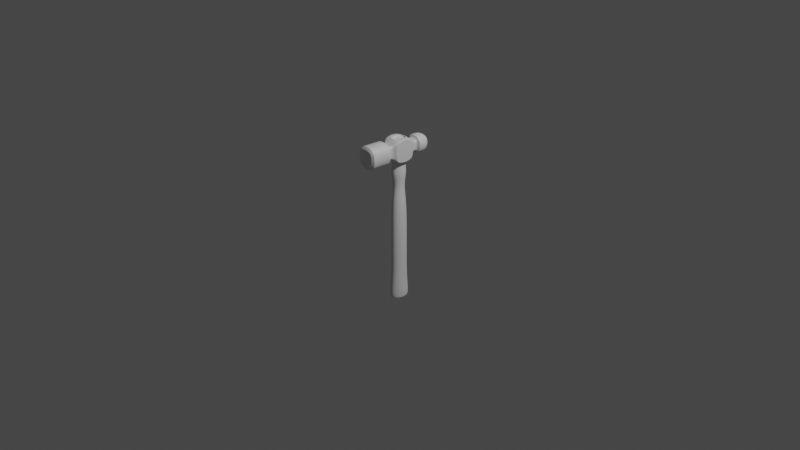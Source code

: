 # Source: hammer.blend  (saved by Blender 2.83.20; exported with 4.5.12 LTS)
import bpy
from mathutils import Matrix  # noqa: F401  (used for matrix-valued properties, if any)

bpy.ops.wm.read_factory_settings(use_empty=True)
scene = bpy.context.scene
scene.name = 'Scene'

# ---- collections
col_collection = bpy.data.collections.new('Collection'); scene.collection.children.link(col_collection)
col_hammer = bpy.data.collections.new('Hammer'); scene.collection.children.link(col_hammer)

# ---- materials (node trees are filled in below, after node groups)
mat_material = bpy.data.materials.new('Material')
mat_material.alpha_threshold = 0.0
mat_material.use_transparent_shadow = False
mat_material.line_color = (0.0, 0.0, 0.0, 1.0)

# ---- node groups
ng_auto_smooth = bpy.data.node_groups.new('Auto Smooth', 'GeometryNodeTree')
_s = ng_auto_smooth.interface.new_socket(name='Geometry', in_out='OUTPUT', socket_type='NodeSocketGeometry')
_s = ng_auto_smooth.interface.new_socket(name='Geometry', in_out='INPUT', socket_type='NodeSocketGeometry')
_s = ng_auto_smooth.interface.new_socket(name='Angle', in_out='INPUT', socket_type='NodeSocketFloat')
_s.subtype = 'ANGLE'
_s.min_value = 0.0
_s.max_value = 3.142
ng_auto_smooth.is_modifier = True
_N = ng_auto_smooth.nodes; _L = ng_auto_smooth.links
n0 = _N.new('NodeGroupOutput'); n0.name = 'Group Output'; n0.location = (480, -100)
n1 = _N.new('NodeGroupInput'); n1.name = 'Group Input'; n1.location = (-420, -300)
n2 = _N.new('NodeGroupInput'); n2.name = 'Group Input.001'; n2.location = (-60, -100)
n3 = _N.new('GeometryNodeSetShadeSmooth'); n3.name = 'Set Shade Smooth'; n3.location = (120, -100)
n3.domain = 'EDGE'
n4 = _N.new('GeometryNodeSetShadeSmooth'); n4.name = 'Set Shade Smooth.001'; n4.location = (300, -100)
n5 = _N.new('GeometryNodeInputMeshEdgeAngle'); n5.name = 'Edge Angle'; n5.location = (-420, -220)
n6 = _N.new('GeometryNodeInputEdgeSmooth'); n6.name = 'Is Edge Smooth'; n6.location = (-60, -160)
n7 = _N.new('GeometryNodeInputShadeSmooth'); n7.name = 'Is Face Smooth'; n7.location = (-240, -340)
n8 = _N.new('FunctionNodeBooleanMath'); n8.name = 'Boolean Math'; n8.location = (-60, -220)
n9 = _N.new('FunctionNodeCompare'); n9.name = 'Compare'; n9.location = (-240, -180)
n9.operation = 'LESS_EQUAL'
_L.new(n5.outputs[0], n9.inputs[0])
_L.new(n4.outputs[0], n0.inputs[0])
_L.new(n1.outputs[1], n9.inputs[1])
_L.new(n9.outputs[0], n8.inputs[0])
_L.new(n7.outputs[0], n8.inputs[1])
_L.new(n2.outputs[0], n3.inputs[0])
_L.new(n6.outputs[0], n3.inputs[1])
_L.new(n3.outputs[0], n4.inputs[0])
_L.new(n8.outputs[0], n3.inputs[2])
n0.is_active_output = True

# ---- material node trees
mat_material.use_nodes = True; mat_material.node_tree.nodes.clear()
_N = mat_material.node_tree.nodes; _L = mat_material.node_tree.links
n0 = _N.new('ShaderNodeOutputMaterial'); n0.name = 'Material Output'; n0.location = (300, 300)
n1 = _N.new('ShaderNodeBsdfPrincipled'); n1.name = 'Principled BSDF'; n1.location = (10, 300)
n1.distribution = 'GGX'
n1.subsurface_method = 'BURLEY'
n1.inputs[2].default_value = 0.4
n1.inputs[3].default_value = 1.45
n1.inputs[27].default_value = (0.0, 0.0, 0.0, 1.0)
n1.inputs[28].default_value = 1.0
_L.new(n1.outputs[0], n0.inputs[0])
n0.is_active_output = True

# ---- world
world_world = bpy.data.worlds.new('World'); scene.world = world_world
world_world.use_nodes = True; world_world.node_tree.nodes.clear()
_N = world_world.node_tree.nodes; _L = world_world.node_tree.links
n0 = _N.new('ShaderNodeOutputWorld'); n0.name = 'World Output'; n0.location = (300, 300)
n1 = _N.new('ShaderNodeBackground'); n1.name = 'Background'; n1.location = (10, 300)
n1.inputs[0].default_value = (0.05088, 0.05088, 0.05088, 1.0)
_L.new(n1.outputs[0], n0.inputs[0])
n0.is_active_output = True
world_world.color = (0.05088, 0.05088, 0.05088)
world_world.use_sun_shadow = False
world_world.sun_shadow_jitter_overblur = 0.0

# ---- cameras
cam_camera = bpy.data.cameras.new('Camera')
cam_camera.clip_end = 100.0
cam_camera.ortho_scale = 7.314

# ---- lights
light_light = bpy.data.lights.new('Light', 'POINT')
light_light.transmission_factor = 0.0
light_light.energy = 1000.0
light_light.shadow_soft_size = 0.1
light_light.shadow_maximum_resolution = 0.006
light_light.use_absolute_resolution = True

# ---- meshes
me_cylinder = bpy.data.meshes.new('Cylinder')
me_cylinder.from_pydata([(-1.955e-08, 0.8952, -1.0), (-7.176e-08, 1.29, 1.0), (0.3426, 0.8271, -1.0), (0.4936, 1.192, 1.0), (0.633, 0.633, -1.0), (0.912, 0.912, 1.0), (0.8271, 0.3426, -1.0), (1.192, 0.4936, 1.0), (0.8952, -4.451e-08, -1.0), (1.29, -5.311e-08, 1.0), (0.8271, -0.3426, -1.0), (1.192, -0.4936, 1.0), (0.633, -0.633, -1.0), (0.912, -0.912, 1.0), (0.3426, -0.8271, -1.0), (0.4936, -1.192, 1.0), (1.329e-07, -0.8952, -1.0), (1.375e-07, -1.29, 1.0), (-0.3426, -0.8271, -1.0), (-0.4936, -1.192, 1.0), (-0.633, -0.633, -1.0), (-0.912, -0.912, 1.0), (-0.8271, -0.3426, -1.0), (-1.192, -0.4936, 1.0), (-0.8952, 4.316e-09, -1.0), (-1.29, 2.419e-08, 1.0), (-0.8271, 0.3426, -1.0), (-1.192, 0.4936, 1.0), (-0.633, 0.633, -1.0), (-0.912, 0.912, 1.0), (-0.3426, 0.8271, -1.0), (-0.4936, 1.192, 1.0), (0.0, 1.0, -0.7143), (0.000965, 1.326, -0.5899), (-0.007204, 0.7989, -0.4221), (-0.01379, 1.326, -0.2134), (-0.003605, 1.326, 0.4286), (-0.007211, 1.326, 0.7143), (0.5002, 1.225, 0.7143), (0.5038, 1.225, 0.4286), (0.4936, 1.225, -0.2135), (0.2985, 0.7381, -0.4221), (0.5084, 1.225, -0.5899), (0.3827, 0.9239, -0.7143), (0.9304, 0.9376, 0.7143), (0.934, 0.9376, 0.4285), (0.9238, 0.9376, -0.2135), (0.5577, 0.5649, -0.4221), (0.9386, 0.9376, -0.5899), (0.7071, 0.7071, -0.7143), (1.218, 0.5074, 0.7143), (1.221, 0.5074, 0.4285), (1.211, 0.5074, -0.2135), (0.7309, 0.3057, -0.4221), (1.226, 0.5074, -0.59), (0.9239, 0.3827, -0.7143), (1.319, -2.639e-08, 0.7142), (1.322, -2.639e-08, 0.4285), (1.312, -2.639e-08, -0.2135), (0.7917, -1.507e-08, -0.4221), (1.327, -2.639e-08, -0.59), (1.0, -4.371e-08, -0.7143), (1.218, -0.5074, 0.7143), (1.221, -0.5074, 0.4285), (1.211, -0.5074, -0.2135), (0.7309, -0.3057, -0.4221), (1.226, -0.5074, -0.59), (0.9239, -0.3827, -0.7143), (0.9304, -0.9376, 0.7143), (0.934, -0.9376, 0.4285), (0.9238, -0.9376, -0.2135), (0.5577, -0.5649, -0.4221), (0.9386, -0.9376, -0.5899), (0.7071, -0.7071, -0.7143), (0.5002, -1.225, 0.7143), (0.5038, -1.225, 0.4286), (0.4936, -1.225, -0.2135), (0.2985, -0.7381, -0.4221), (0.5084, -1.225, -0.5899), (0.3827, -0.9239, -0.7143), (-0.00721, -1.326, 0.7143), (-0.003605, -1.326, 0.4286), (-0.01379, -1.326, -0.2134), (-0.007203, -0.7989, -0.4221), (0.0009652, -1.326, -0.5899), (1.51e-07, -1.0, -0.7143), (-0.5146, -1.225, 0.7143), (-0.511, -1.225, 0.4286), (-0.5212, -1.225, -0.2134), (-0.3129, -0.7381, -0.4221), (-0.5065, -1.225, -0.5899), (-0.3827, -0.9239, -0.7143), (-0.9448, -0.9376, 0.7143), (-0.9412, -0.9376, 0.4286), (-0.9514, -0.9376, -0.2134), (-0.5721, -0.5649, -0.4221), (-0.9367, -0.9376, -0.5899), (-0.7071, -0.7071, -0.7143), (-1.232, -0.5074, 0.7143), (-1.229, -0.5074, 0.4286), (-1.239, -0.5074, -0.2134), (-0.7453, -0.3057, -0.4221), (-1.224, -0.5074, -0.5899), (-0.9239, -0.3827, -0.7143), (-1.333, 4.739e-08, 0.7143), (-1.33, 4.739e-08, 0.4286), (-1.34, 4.739e-08, -0.2134), (-0.8061, 2.938e-08, -0.4221), (-1.325, 4.739e-08, -0.5899), (-1.0, 1.192e-08, -0.7143), (-1.232, 0.5074, 0.7143), (-1.229, 0.5074, 0.4286), (-1.239, 0.5074, -0.2134), (-0.7453, 0.3057, -0.4221), (-1.224, 0.5074, -0.5899), (-0.9239, 0.3827, -0.7143), (-0.9448, 0.9376, 0.7143), (-0.9412, 0.9376, 0.4286), (-0.9514, 0.9376, -0.2134), (-0.5721, 0.5649, -0.4221), (-0.9367, 0.9376, -0.5899), (-0.7071, 0.7071, -0.7143), (-0.5146, 1.225, 0.7143), (-0.511, 1.225, 0.4286), (-0.5212, 1.225, -0.2134), (-0.3129, 0.7381, -0.4221), (-0.5065, 1.225, -0.5899), (-0.3827, 0.9239, -0.7143), (-2.69e-08, 1.381, -1.0), (0.5286, 1.276, -1.0), (0.9767, 0.9767, -1.0), (1.276, 0.5286, -1.0), (1.381, -5.695e-08, -1.0), (1.276, -0.5286, -1.0), (0.9767, -0.9767, -1.0), (0.5286, -1.276, -1.0), (1.817e-07, -1.381, -1.0), (-0.5286, -1.276, -1.0), (-0.9767, -0.9767, -1.0), (-1.276, -0.5286, -1.0), (-1.381, 1.99e-08, -1.0), (-1.276, 0.5286, -1.0), (-0.9767, 0.9767, -1.0), (-0.5286, 1.276, -1.0), (-8.418e-09, 0.9538, -1.0), (0.365, 0.8812, -1.0), (0.6745, 0.6745, -1.0), (0.8812, 0.365, -1.0), (0.9538, -4.406e-08, -1.0), (0.8812, -0.365, -1.0), (0.6745, -0.6745, -1.0), (0.365, -0.8812, -1.0), (1.436e-07, -0.9538, -1.0), (-0.365, -0.8812, -1.0), (-0.6745, -0.6745, -1.0), (-0.8812, -0.365, -1.0), (-0.9538, 8.768e-09, -1.0), (-0.8812, 0.365, -1.0), (-0.6745, 0.6745, -1.0), (-0.365, 0.8812, -1.0), (0.5408, 1.306, 1.0), (-5.194e-08, 1.413, 1.0), (0.9993, 0.9993, 1.0), (1.306, 0.5408, 1.0), (1.413, -5.458e-08, 1.0), (1.306, -0.5408, 1.0), (0.9993, -0.9993, 1.0), (0.5408, -1.306, 1.0), (1.615e-07, -1.413, 1.0), (-0.5408, -1.306, 1.0), (-0.9993, -0.9993, 1.0), (-1.306, -0.5408, 1.0), (-1.413, 2.405e-08, 1.0), (-1.306, 0.5408, 1.0), (-0.9993, 0.9993, 1.0), (-0.5408, 1.306, 1.0), (0.5205, 1.257, 1.0), (-6e-08, 1.36, 1.0), (0.9618, 0.9618, 1.0), (1.257, 0.5205, 1.0), (1.36, -5.417e-08, 1.0), (1.257, -0.5205, 1.0), (0.9618, -0.9618, 1.0), (0.5205, -1.257, 1.0), (1.514e-07, -1.36, 1.0), (-0.5205, -1.257, 1.0), (-0.9618, -0.9618, 1.0), (-1.257, -0.5205, 1.0), (-1.36, 2.526e-08, 1.0), (-1.257, 0.5205, 1.0), (-0.9618, 0.9618, 1.0), (-0.5205, 1.257, 1.0), (-0.0006329, 1.615, 0.9749), (0.6172, 1.492, 0.9749), (1.141, 1.142, 0.9749), (1.491, 0.6179, 0.9749), (1.614, -5.907e-08, 0.9749), (1.491, -0.6179, 0.9749), (1.141, -1.142, 0.9749), (0.6172, -1.492, 0.9749), (-0.0006326, -1.615, 0.9749), (-0.6185, -1.492, 0.975), (-1.142, -1.142, 0.975), (-1.492, -0.6179, 0.975), (-1.615, 3.076e-08, 0.975), (-1.492, 0.6179, 0.975), (-1.142, 1.142, 0.975), (-0.6185, 1.492, 0.975)], [], [(192, 161, 160, 193), (193, 160, 162, 194), (194, 162, 163, 195), (195, 163, 164, 196), (196, 164, 165, 197), (197, 165, 166, 198), (198, 166, 167, 199), (199, 167, 168, 200), (200, 168, 169, 201), (201, 169, 170, 202), (202, 170, 171, 203), (203, 171, 172, 204), (204, 172, 173, 205), (205, 173, 174, 206), (3, 1, 31, 29, 27, 25, 23, 21, 19, 17, 15, 13, 11, 9, 7, 5), (206, 174, 175, 207), (207, 175, 161, 192), (0, 2, 4, 6, 8, 10, 12, 14, 16, 18, 20, 22, 24, 26, 28, 30), (143, 127, 32, 128), (127, 126, 33, 32), (126, 125, 34, 33), (125, 124, 35, 34), (124, 123, 36, 35), (123, 122, 37, 36), (142, 121, 127, 143), (121, 120, 126, 127), (120, 119, 125, 126), (119, 118, 124, 125), (118, 117, 123, 124), (117, 116, 122, 123), (141, 115, 121, 142), (115, 114, 120, 121), (114, 113, 119, 120), (113, 112, 118, 119), (112, 111, 117, 118), (111, 110, 116, 117), (140, 109, 115, 141), (109, 108, 114, 115), (108, 107, 113, 114), (107, 106, 112, 113), (106, 105, 111, 112), (105, 104, 110, 111), (139, 103, 109, 140), (103, 102, 108, 109), (102, 101, 107, 108), (101, 100, 106, 107), (100, 99, 105, 106), (99, 98, 104, 105), (138, 97, 103, 139), (97, 96, 102, 103), (96, 95, 101, 102), (95, 94, 100, 101), (94, 93, 99, 100), (93, 92, 98, 99), (137, 91, 97, 138), (91, 90, 96, 97), (90, 89, 95, 96), (89, 88, 94, 95), (88, 87, 93, 94), (87, 86, 92, 93), (136, 85, 91, 137), (85, 84, 90, 91), (84, 83, 89, 90), (83, 82, 88, 89), (82, 81, 87, 88), (81, 80, 86, 87), (135, 79, 85, 136), (79, 78, 84, 85), (78, 77, 83, 84), (77, 76, 82, 83), (76, 75, 81, 82), (75, 74, 80, 81), (134, 73, 79, 135), (73, 72, 78, 79), (72, 71, 77, 78), (71, 70, 76, 77), (70, 69, 75, 76), (69, 68, 74, 75), (133, 67, 73, 134), (67, 66, 72, 73), (66, 65, 71, 72), (65, 64, 70, 71), (64, 63, 69, 70), (63, 62, 68, 69), (132, 61, 67, 133), (61, 60, 66, 67), (60, 59, 65, 66), (59, 58, 64, 65), (58, 57, 63, 64), (57, 56, 62, 63), (131, 55, 61, 132), (55, 54, 60, 61), (54, 53, 59, 60), (53, 52, 58, 59), (52, 51, 57, 58), (51, 50, 56, 57), (130, 49, 55, 131), (49, 48, 54, 55), (48, 47, 53, 54), (47, 46, 52, 53), (46, 45, 51, 52), (45, 44, 50, 51), (129, 43, 49, 130), (43, 42, 48, 49), (42, 41, 47, 48), (41, 40, 46, 47), (40, 39, 45, 46), (39, 38, 44, 45), (128, 32, 43, 129), (32, 33, 42, 43), (33, 34, 41, 42), (34, 35, 40, 41), (35, 36, 39, 40), (36, 37, 38, 39), (145, 144, 128, 129), (146, 145, 129, 130), (147, 146, 130, 131), (148, 147, 131, 132), (149, 148, 132, 133), (150, 149, 133, 134), (151, 150, 134, 135), (152, 151, 135, 136), (153, 152, 136, 137), (154, 153, 137, 138), (155, 154, 138, 139), (156, 155, 139, 140), (157, 156, 140, 141), (158, 157, 141, 142), (159, 158, 142, 143), (144, 159, 143, 128), (2, 0, 144, 145), (4, 2, 145, 146), (6, 4, 146, 147), (8, 6, 147, 148), (10, 8, 148, 149), (12, 10, 149, 150), (14, 12, 150, 151), (16, 14, 151, 152), (18, 16, 152, 153), (20, 18, 153, 154), (22, 20, 154, 155), (24, 22, 155, 156), (26, 24, 156, 157), (28, 26, 157, 158), (30, 28, 158, 159), (0, 30, 159, 144), (177, 176, 160, 161), (176, 178, 162, 160), (178, 179, 163, 162), (179, 180, 164, 163), (180, 181, 165, 164), (181, 182, 166, 165), (182, 183, 167, 166), (183, 184, 168, 167), (184, 185, 169, 168), (185, 186, 170, 169), (186, 187, 171, 170), (187, 188, 172, 171), (188, 189, 173, 172), (189, 190, 174, 173), (190, 191, 175, 174), (191, 177, 161, 175), (1, 3, 176, 177), (3, 5, 178, 176), (5, 7, 179, 178), (7, 9, 180, 179), (9, 11, 181, 180), (11, 13, 182, 181), (13, 15, 183, 182), (15, 17, 184, 183), (17, 19, 185, 184), (19, 21, 186, 185), (21, 23, 187, 186), (23, 25, 188, 187), (25, 27, 189, 188), (27, 29, 190, 189), (29, 31, 191, 190), (31, 1, 177, 191), (122, 207, 192, 37), (116, 206, 207, 122), (110, 205, 206, 116), (104, 204, 205, 110), (98, 203, 204, 104), (92, 202, 203, 98), (86, 201, 202, 92), (80, 200, 201, 86), (74, 199, 200, 80), (68, 198, 199, 74), (62, 197, 198, 68), (56, 196, 197, 62), (50, 195, 196, 56), (44, 194, 195, 50), (38, 193, 194, 44), (37, 192, 193, 38)])
_uv = me_cylinder.uv_layers.new(name='UVMap')
_uv.uv.foreach_set('vector', [1.0, 0.9937, 1.0, 1.0, 0.9375, 1.0, 0.9375, 0.9937, 0.9375, 0.9937, 0.9375, 1.0, 0.875, 1.0, 0.875, 0.9937, 0.875, 0.9937, 0.875, 1.0, 0.8125, 1.0, 0.8125, 0.9937, 0.8125, 0.9937, 0.8125, 1.0, 0.75, 1.0, 0.75, 0.9937, 0.75, 0.9937, 0.75, 1.0, 0.6875, 1.0, 0.6875, 0.9937, 0.6875, 0.9937, 0.6875, 1.0, 0.625, 1.0, 0.625, 0.9937, 0.625, 0.9937, 0.625, 1.0, 0.5625, 1.0, 0.5625, 0.9937, 0.5625, 0.9937, 0.5625, 1.0, 0.5, 1.0, 0.5, 0.9937, 0.5, 0.9937, 0.5, 1.0, 0.4375, 1.0, 0.4375, 0.9937, 0.4375, 0.9937, 0.4375, 1.0, 0.375, 1.0, 0.375, 0.9937, 0.375, 0.9937, 0.375, 1.0, 0.3125, 1.0, 0.3125, 0.9937, 0.3125, 0.9937, 0.3125, 1.0, 0.25, 1.0, 0.25, 0.9937, 0.25, 0.9937, 0.25, 1.0, 0.1875, 1.0, 0.1875, 0.9937, 0.1875, 0.9937, 0.1875, 1.0, 0.125, 1.0, 0.125, 0.9937, 0.3338, 0.4524, 0.25, 0.469, 0.1662, 0.4524, 0.09512, 0.4049, 0.04763, 0.3338, 0.03096, 0.25, 0.04763, 0.1662, 0.09512, 0.09512, 0.1662, 0.04763, 0.25, 0.03096, 0.3338, 0.04763, 0.4049, 0.09512, 0.4524, 0.1662, 0.469, 0.25, 0.4524, 0.3338, 0.4049, 0.4049, 0.125, 0.9937, 0.125, 1.0, 0.0625, 1.0, 0.0625, 0.9937, 0.0625, 0.9937, 0.0625, 1.0, 0.0, 1.0, 0.0, 0.9937, 0.75, 0.4649, 0.8322, 0.4485, 0.9019, 0.4019, 0.9485, 0.3322, 0.9649, 0.25, 0.9485, 0.1678, 0.9019, 0.09808, 0.8322, 0.0515, 0.75, 0.03515, 0.6678, 0.0515, 0.5981, 0.09808, 0.5515, 0.1678, 0.5351, 0.25, 0.5515, 0.3322, 0.5981, 0.4019, 0.6678, 0.4485, 0.0625, 0.5, 0.0625, 0.5714, 0.0, 0.5714, 0.0, 0.5, 0.0625, 0.5714, 0.0625, 0.6429, 0.0, 0.6429, 0.0, 0.5714, 0.0625, 0.6429, 0.0625, 0.7143, 0.0, 0.7143, 0.0, 0.6429, 0.0625, 0.7143, 0.0625, 0.7857, 0.0, 0.7857, 0.0, 0.7143, 0.0625, 0.7857, 0.0625, 0.8571, 0.0, 0.8571, 0.0, 0.7857, 0.0625, 0.8571, 0.0625, 0.9286, 0.0, 0.9286, 0.0, 0.8571, 0.125, 0.5, 0.125, 0.5714, 0.0625, 0.5714, 0.0625, 0.5, 0.125, 0.5714, 0.125, 0.6429, 0.0625, 0.6429, 0.0625, 0.5714, 0.125, 0.6429, 0.125, 0.7143, 0.0625, 0.7143, 0.0625, 0.6429, 0.125, 0.7143, 0.125, 0.7857, 0.0625, 0.7857, 0.0625, 0.7143, 0.125, 0.7857, 0.125, 0.8571, 0.0625, 0.8571, 0.0625, 0.7857, 0.125, 0.8571, 0.125, 0.9286, 0.0625, 0.9286, 0.0625, 0.8571, 0.1875, 0.5, 0.1875, 0.5714, 0.125, 0.5714, 0.125, 0.5, 0.1875, 0.5714, 0.1875, 0.6429, 0.125, 0.6429, 0.125, 0.5714, 0.1875, 0.6429, 0.1875, 0.7143, 0.125, 0.7143, 0.125, 0.6429, 0.1875, 0.7143, 0.1875, 0.7857, 0.125, 0.7857, 0.125, 0.7143, 0.1875, 0.7857, 0.1875, 0.8571, 0.125, 0.8571, 0.125, 0.7857, 0.1875, 0.8571, 0.1875, 0.9286, 0.125, 0.9286, 0.125, 0.8571, 0.25, 0.5, 0.25, 0.5714, 0.1875, 0.5714, 0.1875, 0.5, 0.25, 0.5714, 0.25, 0.6429, 0.1875, 0.6429, 0.1875, 0.5714, 0.25, 0.6429, 0.25, 0.7143, 0.1875, 0.7143, 0.1875, 0.6429, 0.25, 0.7143, 0.25, 0.7857, 0.1875, 0.7857, 0.1875, 0.7143, 0.25, 0.7857, 0.25, 0.8571, 0.1875, 0.8571, 0.1875, 0.7857, 0.25, 0.8571, 0.25, 0.9286, 0.1875, 0.9286, 0.1875, 0.8571, 0.3125, 0.5, 0.3125, 0.5714, 0.25, 0.5714, 0.25, 0.5, 0.3125, 0.5714, 0.3125, 0.6429, 0.25, 0.6429, 0.25, 0.5714, 0.3125, 0.6429, 0.3125, 0.7143, 0.25, 0.7143, 0.25, 0.6429, 0.3125, 0.7143, 0.3125, 0.7857, 0.25, 0.7857, 0.25, 0.7143, 0.3125, 0.7857, 0.3125, 0.8571, 0.25, 0.8571, 0.25, 0.7857, 0.3125, 0.8571, 0.3125, 0.9286, 0.25, 0.9286, 0.25, 0.8571, 0.375, 0.5, 0.375, 0.5714, 0.3125, 0.5714, 0.3125, 0.5, 0.375, 0.5714, 0.375, 0.6429, 0.3125, 0.6429, 0.3125, 0.5714, 0.375, 0.6429, 0.375, 0.7143, 0.3125, 0.7143, 0.3125, 0.6429, 0.375, 0.7143, 0.375, 0.7857, 0.3125, 0.7857, 0.3125, 0.7143, 0.375, 0.7857, 0.375, 0.8571, 0.3125, 0.8571, 0.3125, 0.7857, 0.375, 0.8571, 0.375, 0.9286, 0.3125, 0.9286, 0.3125, 0.8571, 0.4375, 0.5, 0.4375, 0.5714, 0.375, 0.5714, 0.375, 0.5, 0.4375, 0.5714, 0.4375, 0.6429, 0.375, 0.6429, 0.375, 0.5714, 0.4375, 0.6429, 0.4375, 0.7143, 0.375, 0.7143, 0.375, 0.6429, 0.4375, 0.7143, 0.4375, 0.7857, 0.375, 0.7857, 0.375, 0.7143, 0.4375, 0.7857, 0.4375, 0.8571, 0.375, 0.8571, 0.375, 0.7857, 0.4375, 0.8571, 0.4375, 0.9286, 0.375, 0.9286, 0.375, 0.8571, 0.5, 0.5, 0.5, 0.5714, 0.4375, 0.5714, 0.4375, 0.5, 0.5, 0.5714, 0.5, 0.6429, 0.4375, 0.6429, 0.4375, 0.5714, 0.5, 0.6429, 0.5, 0.7143, 0.4375, 0.7143, 0.4375, 0.6429, 0.5, 0.7143, 0.5, 0.7857, 0.4375, 0.7857, 0.4375, 0.7143, 0.5, 0.7857, 0.5, 0.8571, 0.4375, 0.8571, 0.4375, 0.7857, 0.5, 0.8571, 0.5, 0.9286, 0.4375, 0.9286, 0.4375, 0.8571, 0.5625, 0.5, 0.5625, 0.5714, 0.5, 0.5714, 0.5, 0.5, 0.5625, 0.5714, 0.5625, 0.6429, 0.5, 0.6429, 0.5, 0.5714, 0.5625, 0.6429, 0.5625, 0.7143, 0.5, 0.7143, 0.5, 0.6429, 0.5625, 0.7143, 0.5625, 0.7857, 0.5, 0.7857, 0.5, 0.7143, 0.5625, 0.7857, 0.5625, 0.8571, 0.5, 0.8571, 0.5, 0.7857, 0.5625, 0.8571, 0.5625, 0.9286, 0.5, 0.9286, 0.5, 0.8571, 0.625, 0.5, 0.625, 0.5714, 0.5625, 0.5714, 0.5625, 0.5, 0.625, 0.5714, 0.625, 0.6429, 0.5625, 0.6429, 0.5625, 0.5714, 0.625, 0.6429, 0.625, 0.7143, 0.5625, 0.7143, 0.5625, 0.6429, 0.625, 0.7143, 0.625, 0.7857, 0.5625, 0.7857, 0.5625, 0.7143, 0.625, 0.7857, 0.625, 0.8571, 0.5625, 0.8571, 0.5625, 0.7857, 0.625, 0.8571, 0.625, 0.9286, 0.5625, 0.9286, 0.5625, 0.8571, 0.6875, 0.5, 0.6875, 0.5714, 0.625, 0.5714, 0.625, 0.5, 0.6875, 0.5714, 0.6875, 0.6429, 0.625, 0.6429, 0.625, 0.5714, 0.6875, 0.6429, 0.6875, 0.7143, 0.625, 0.7143, 0.625, 0.6429, 0.6875, 0.7143, 0.6875, 0.7857, 0.625, 0.7857, 0.625, 0.7143, 0.6875, 0.7857, 0.6875, 0.8571, 0.625, 0.8571, 0.625, 0.7857, 0.6875, 0.8571, 0.6875, 0.9286, 0.625, 0.9286, 0.625, 0.8571, 0.75, 0.5, 0.75, 0.5714, 0.6875, 0.5714, 0.6875, 0.5, 0.75, 0.5714, 0.75, 0.6429, 0.6875, 0.6429, 0.6875, 0.5714, 0.75, 0.6429, 0.75, 0.7143, 0.6875, 0.7143, 0.6875, 0.6429, 0.75, 0.7143, 0.75, 0.7857, 0.6875, 0.7857, 0.6875, 0.7143, 0.75, 0.7857, 0.75, 0.8571, 0.6875, 0.8571, 0.6875, 0.7857, 0.75, 0.8571, 0.75, 0.9286, 0.6875, 0.9286, 0.6875, 0.8571, 0.8125, 0.5, 0.8125, 0.5714, 0.75, 0.5714, 0.75, 0.5, 0.8125, 0.5714, 0.8125, 0.6429, 0.75, 0.6429, 0.75, 0.5714, 0.8125, 0.6429, 0.8125, 0.7143, 0.75, 0.7143, 0.75, 0.6429, 0.8125, 0.7143, 0.8125, 0.7857, 0.75, 0.7857, 0.75, 0.7143, 0.8125, 0.7857, 0.8125, 0.8571, 0.75, 0.8571, 0.75, 0.7857, 0.8125, 0.8571, 0.8125, 0.9286, 0.75, 0.9286, 0.75, 0.8571, 0.875, 0.5, 0.875, 0.5714, 0.8125, 0.5714, 0.8125, 0.5, 0.875, 0.5714, 0.875, 0.6429, 0.8125, 0.6429, 0.8125, 0.5714, 0.875, 0.6429, 0.875, 0.7143, 0.8125, 0.7143, 0.8125, 0.6429, 0.875, 0.7143, 0.875, 0.7857, 0.8125, 0.7857, 0.8125, 0.7143, 0.875, 0.7857, 0.875, 0.8571, 0.8125, 0.8571, 0.8125, 0.7857, 0.875, 0.8571, 0.875, 0.9286, 0.8125, 0.9286, 0.8125, 0.8571, 0.9375, 0.5, 0.9375, 0.5714, 0.875, 0.5714, 0.875, 0.5, 0.9375, 0.5714, 0.9375, 0.6429, 0.875, 0.6429, 0.875, 0.5714, 0.9375, 0.6429, 0.9375, 0.7143, 0.875, 0.7143, 0.875, 0.6429, 0.9375, 0.7143, 0.9375, 0.7857, 0.875, 0.7857, 0.875, 0.7143, 0.9375, 0.7857, 0.9375, 0.8571, 0.875, 0.8571, 0.875, 0.7857, 0.9375, 0.8571, 0.9375, 0.9286, 0.875, 0.9286, 0.875, 0.8571, 1.0, 0.5, 1.0, 0.5714, 0.9375, 0.5714, 0.9375, 0.5, 1.0, 0.5714, 1.0, 0.6429, 0.9375, 0.6429, 0.9375, 0.5714, 1.0, 0.6429, 1.0, 0.7143, 0.9375, 0.7143, 0.9375, 0.6429, 1.0, 0.7143, 1.0, 0.7857, 0.9375, 0.7857, 0.9375, 0.7143, 1.0, 0.7857, 1.0, 0.8571, 0.9375, 0.8571, 0.9375, 0.7857, 1.0, 0.8571, 1.0, 0.9286, 0.9375, 0.9286, 0.9375, 0.8571, 0.8376, 0.4615, 0.75, 0.4789, 0.75, 0.49, 0.8418, 0.4717, 0.9119, 0.4119, 0.8376, 0.4615, 0.8418, 0.4717, 0.9197, 0.4197, 0.9615, 0.3376, 0.9119, 0.4119, 0.9197, 0.4197, 0.9717, 0.3418, 0.9789, 0.25, 0.9615, 0.3376, 0.9717, 0.3418, 0.99, 0.25, 0.9615, 0.1624, 0.9789, 0.25, 0.99, 0.25, 0.9717, 0.1582, 0.9119, 0.08813, 0.9615, 0.1624, 0.9717, 0.1582, 0.9197, 0.08029, 0.8376, 0.03851, 0.9119, 0.08813, 0.9197, 0.08029, 0.8418, 0.02827, 0.75, 0.02108, 0.8376, 0.03851, 0.8418, 0.02827, 0.75, 0.01, 0.6624, 0.03851, 0.75, 0.02108, 0.75, 0.01, 0.6582, 0.02827, 0.5881, 0.08813, 0.6624, 0.03851, 0.6582, 0.02827, 0.5803, 0.08029, 0.5385, 0.1624, 0.5881, 0.08813, 0.5803, 0.08029, 0.5283, 0.1582, 0.5211, 0.25, 0.5385, 0.1624, 0.5283, 0.1582, 0.51, 0.25, 0.5385, 0.3376, 0.5211, 0.25, 0.51, 0.25, 0.5283, 0.3418, 0.5881, 0.4119, 0.5385, 0.3376, 0.5283, 0.3418, 0.5803, 0.4197, 0.6624, 0.4615, 0.5881, 0.4119, 0.5803, 0.4197, 0.6582, 0.4717, 0.75, 0.4789, 0.6624, 0.4615, 0.6582, 0.4717, 0.75, 0.49, 0.8322, 0.4485, 0.75, 0.4649, 0.75, 0.4789, 0.8376, 0.4615, 0.9019, 0.4019, 0.8322, 0.4485, 0.8376, 0.4615, 0.9119, 0.4119, 0.9485, 0.3322, 0.9019, 0.4019, 0.9119, 0.4119, 0.9615, 0.3376, 0.9649, 0.25, 0.9485, 0.3322, 0.9615, 0.3376, 0.9789, 0.25, 0.9485, 0.1678, 0.9649, 0.25, 0.9789, 0.25, 0.9615, 0.1624, 0.9019, 0.09808, 0.9485, 0.1678, 0.9615, 0.1624, 0.9119, 0.08813, 0.8322, 0.0515, 0.9019, 0.09808, 0.9119, 0.08813, 0.8376, 0.03851, 0.75, 0.03515, 0.8322, 0.0515, 0.8376, 0.03851, 0.75, 0.02108, 0.6678, 0.0515, 0.75, 0.03515, 0.75, 0.02108, 0.6624, 0.03851, 0.5981, 0.09808, 0.6678, 0.0515, 0.6624, 0.03851, 0.5881, 0.08813, 0.5515, 0.1678, 0.5981, 0.09808, 0.5881, 0.08813, 0.5385, 0.1624, 0.5351, 0.25, 0.5515, 0.1678, 0.5385, 0.1624, 0.5211, 0.25, 0.5515, 0.3322, 0.5351, 0.25, 0.5211, 0.25, 0.5385, 0.3376, 0.5981, 0.4019, 0.5515, 0.3322, 0.5385, 0.3376, 0.5881, 0.4119, 0.6678, 0.4485, 0.5981, 0.4019, 0.5881, 0.4119, 0.6624, 0.4615, 0.75, 0.4649, 0.6678, 0.4485, 0.6624, 0.4615, 0.75, 0.4789, 0.25, 0.481, 0.3384, 0.4634, 0.3418, 0.4717, 0.25, 0.49, 0.3384, 0.4634, 0.4133, 0.4133, 0.4197, 0.4197, 0.3418, 0.4717, 0.4133, 0.4133, 0.4634, 0.3384, 0.4717, 0.3418, 0.4197, 0.4197, 0.4634, 0.3384, 0.481, 0.25, 0.49, 0.25, 0.4717, 0.3418, 0.481, 0.25, 0.4634, 0.1616, 0.4717, 0.1582, 0.49, 0.25, 0.4634, 0.1616, 0.4133, 0.08667, 0.4197, 0.08029, 0.4717, 0.1582, 0.4133, 0.08667, 0.3384, 0.03659, 0.3418, 0.02827, 0.4197, 0.08029, 0.3384, 0.03659, 0.25, 0.01901, 0.25, 0.01, 0.3418, 0.02827, 0.25, 0.01901, 0.1616, 0.03659, 0.1582, 0.02827, 0.25, 0.01, 0.1616, 0.03659, 0.08667, 0.08667, 0.08029, 0.08029, 0.1582, 0.02827, 0.08667, 0.08667, 0.03659, 0.1616, 0.02827, 0.1582, 0.08029, 0.08029, 0.03659, 0.1616, 0.01901, 0.25, 0.01, 0.25, 0.02827, 0.1582, 0.01901, 0.25, 0.03659, 0.3384, 0.02827, 0.3418, 0.01, 0.25, 0.03659, 0.3384, 0.08667, 0.4133, 0.08029, 0.4197, 0.02827, 0.3418, 0.08667, 0.4133, 0.1616, 0.4634, 0.1582, 0.4717, 0.08029, 0.4197, 0.1616, 0.4634, 0.25, 0.481, 0.25, 0.49, 0.1582, 0.4717, 0.25, 0.469, 0.3338, 0.4524, 0.3384, 0.4634, 0.25, 0.481, 0.3338, 0.4524, 0.4049, 0.4049, 0.4133, 0.4133, 0.3384, 0.4634, 0.4049, 0.4049, 0.4524, 0.3338, 0.4634, 0.3384, 0.4133, 0.4133, 0.4524, 0.3338, 0.469, 0.25, 0.481, 0.25, 0.4634, 0.3384, 0.469, 0.25, 0.4524, 0.1662, 0.4634, 0.1616, 0.481, 0.25, 0.4524, 0.1662, 0.4049, 0.09512, 0.4133, 0.08667, 0.4634, 0.1616, 0.4049, 0.09512, 0.3338, 0.04763, 0.3384, 0.03659, 0.4133, 0.08667, 0.3338, 0.04763, 0.25, 0.03096, 0.25, 0.01901, 0.3384, 0.03659, 0.25, 0.03096, 0.1662, 0.04763, 0.1616, 0.03659, 0.25, 0.01901, 0.1662, 0.04763, 0.09512, 0.09512, 0.08667, 0.08667, 0.1616, 0.03659, 0.09512, 0.09512, 0.04763, 0.1662, 0.03659, 0.1616, 0.08667, 0.08667, 0.04763, 0.1662, 0.03096, 0.25, 0.01901, 0.25, 0.03659, 0.1616, 0.03096, 0.25, 0.04763, 0.3338, 0.03659, 0.3384, 0.01901, 0.25, 0.04763, 0.3338, 0.09512, 0.4049, 0.08667, 0.4133, 0.03659, 0.3384, 0.09512, 0.4049, 0.1662, 0.4524, 0.1616, 0.4634, 0.08667, 0.4133, 0.1662, 0.4524, 0.25, 0.469, 0.25, 0.481, 0.1616, 0.4634, 0.0625, 0.9286, 0.0625, 0.9937, 0.0, 0.9937, 0.0, 0.9286, 0.125, 0.9286, 0.125, 0.9937, 0.0625, 0.9937, 0.0625, 0.9286, 0.1875, 0.9286, 0.1875, 0.9937, 0.125, 0.9937, 0.125, 0.9286, 0.25, 0.9286, 0.25, 0.9937, 0.1875, 0.9937, 0.1875, 0.9286, 0.3125, 0.9286, 0.3125, 0.9937, 0.25, 0.9937, 0.25, 0.9286, 0.375, 0.9286, 0.375, 0.9937, 0.3125, 0.9937, 0.3125, 0.9286, 0.4375, 0.9286, 0.4375, 0.9937, 0.375, 0.9937, 0.375, 0.9286, 0.5, 0.9286, 0.5, 0.9937, 0.4375, 0.9937, 0.4375, 0.9286, 0.5625, 0.9286, 0.5625, 0.9937, 0.5, 0.9937, 0.5, 0.9286, 0.625, 0.9286, 0.625, 0.9937, 0.5625, 0.9937, 0.5625, 0.9286, 0.6875, 0.9286, 0.6875, 0.9937, 0.625, 0.9937, 0.625, 0.9286, 0.75, 0.9286, 0.75, 0.9937, 0.6875, 0.9937, 0.6875, 0.9286, 0.8125, 0.9286, 0.8125, 0.9937, 0.75, 0.9937, 0.75, 0.9286, 0.875, 0.9286, 0.875, 0.9937, 0.8125, 0.9937, 0.8125, 0.9286, 0.9375, 0.9286, 0.9375, 0.9937, 0.875, 0.9937, 0.875, 0.9286, 1.0, 0.9286, 1.0, 0.9937, 0.9375, 0.9937, 0.9375, 0.9286])
me_cylinder.use_remesh_fix_poles = True
me_cylinder.use_remesh_preserve_attributes = False
me_cylinder.use_mirror_vertex_groups = False
me_cylinder.update()
me_cube = bpy.data.meshes.new('Cube')
me_cube.from_pydata([(1.0, 0.9508, 0.9666), (1.0, 0.9508, -0.9666), (1.0, -1.068, 0.9666), (1.0, -1.068, -0.9666), (-1.0, 0.932, 0.9539), (-1.0, 0.932, -0.9539), (-1.0, -1.049, 0.9539), (-1.0, -1.049, -0.9539), (-0.6673, -1.423, -0.6673), (-0.6673, -1.423, 0.6673), (0.6673, -1.423, 0.6673), (0.6673, -1.423, -0.6673), (-0.6673, -1.762, -0.6673), (-0.6673, -1.762, 0.6673), (0.6673, -1.762, 0.6673), (0.6673, -1.762, -0.6673), (-0.9465, -2.108, -0.9465), (-0.9465, -2.108, 0.9465), (0.9465, -2.108, 0.9465), (0.9465, -2.108, -0.9465), (0.5, 1.0, -1.0), (0.0, 1.0, -1.0), (-0.5, 1.0, -1.0), (0.5, -1.117, 1.0), (0.0, -1.117, 1.0), (-0.5, -1.117, 1.0), (-0.5, -1.117, -1.0), (0.0, -1.117, -1.0), (0.5, -1.117, -1.0), (-0.5, 1.0, 1.0), (0.0, 1.0, 1.0), (0.5, 1.0, 1.0), (0.3337, -1.423, 0.6673), (0.0, -1.423, 0.6673), (-0.3337, -1.423, 0.6673), (-0.3337, -1.423, -0.6673), (0.0, -1.423, -0.6673), (0.3337, -1.423, -0.6673), (0.3337, -1.762, 0.6673), (0.0, -1.762, 0.6673), (-0.3337, -1.762, 0.6673), (-0.3337, -1.762, -0.6673), (0.0, -1.762, -0.6673), (0.3337, -1.762, -0.6673), (0.577, -2.108, 1.154), (1.937e-05, -2.108, 1.238), (-0.577, -2.108, 1.154), (-0.577, -2.108, -1.154), (1.937e-05, -2.108, -1.238), (0.577, -2.108, -1.154), (1.0, 0.9508, 0.5), (1.0, 0.9508, 0.0), (1.0, 0.9508, -0.5), (-1.0, -1.049, -0.5), (-1.0, -1.049, 0.0), (-1.0, -1.049, 0.5), (1.0, -1.068, 0.5), (1.0, -1.068, 0.0), (1.0, -1.068, -0.5), (-1.0, 0.932, 0.5), (-1.0, 0.932, 0.0), (-1.0, 0.932, -0.5), (-0.6673, -1.423, -0.3337), (-0.6673, -1.423, 0.0), (-0.6673, -1.423, 0.3337), (0.6673, -1.423, 0.3337), (0.6673, -1.423, 0.0), (0.6673, -1.423, -0.3337), (-0.6673, -1.762, -0.3337), (-0.6673, -1.762, 0.0), (-0.6673, -1.762, 0.3337), (0.6673, -1.762, 0.3337), (0.6673, -1.762, 0.0), (0.6673, -1.762, -0.3337), (-1.154, -2.108, -0.577), (-1.238, -2.108, -3.873e-05), (-1.154, -2.108, 0.577), (1.154, -2.108, 0.577), (1.238, -2.108, -3.873e-05), (1.154, -2.108, -0.577), (-1.154, -2.108, 0.577), (-0.9465, -2.108, 0.9465), (1.154, -2.108, -0.577), (0.9465, -2.108, -0.9465), (-0.577, -2.108, 1.154), (0.577, -2.108, -1.154), (0.9465, -2.108, 0.9465), (0.577, -2.108, 1.154), (1.937e-05, -2.108, 1.238), (-0.9465, -2.108, -0.9465), (-0.577, -2.108, -1.154), (1.937e-05, -2.108, -1.238), (-1.154, -2.108, -0.577), (-1.238, -2.108, -3.873e-05), (1.154, -2.108, 0.577), (1.238, -2.108, -3.873e-05), (1.936e-05, -4.362, 0.922), (1.937e-05, -4.155, 1.238), (0.5727, -4.362, 0.8384), (0.577, -4.155, 1.154), (0.7424, -4.362, 0.7423), (0.9465, -4.155, 0.9465), (0.5727, -4.362, -0.8385), (0.577, -4.155, -1.154), (-0.577, -4.155, 1.154), (-0.5726, -4.362, 0.8384), (0.9465, -4.155, -0.9465), (0.7424, -4.362, -0.7424), (1.154, -4.155, -0.577), (0.8384, -4.362, -0.5727), (-0.9465, -4.155, 0.9465), (-0.7423, -4.362, 0.7423), (-1.154, -4.155, 0.577), (-0.8384, -4.362, 0.5726), (-0.7423, -4.362, -0.7424), (-0.9465, -4.155, -0.9465), (-0.577, -4.155, -1.154), (-0.5726, -4.362, -0.8385), (1.937e-05, -4.155, -1.238), (1.936e-05, -4.362, -0.9221), (-0.8384, -4.362, -0.5727), (-1.154, -4.155, -0.577), (-0.922, -4.362, -3.872e-05), (-1.238, -4.155, -3.873e-05), (0.8384, -4.362, 0.5726), (1.154, -4.155, 0.577), (0.9221, -4.362, -3.872e-05), (1.238, -4.155, -3.873e-05), (-0.2797, 1.381, -0.5594), (-0.5594, 1.381, -0.5594), (0.5594, 1.381, -0.2797), (0.5594, 1.381, -0.5594), (-0.5594, 1.381, -0.2797), (0.2797, 1.381, 0.5594), (0.5594, 1.381, 0.5594), (0.2797, 1.381, -0.5594), (-2.159e-09, 1.381, -0.5594), (-0.5594, 1.381, 0.5594), (-0.2797, 1.381, 0.5594), (-2.159e-09, 1.381, 0.5594), (1.43e-09, 1.902, -0.6718), (0.3215, 1.899, -0.643), (0.5746, 1.89, 0.5746), (0.5594, 1.381, 0.2797), (0.5594, 1.381, -5.397e-09), (-0.5594, 1.381, 0.2797), (-0.5594, 1.381, -5.397e-09), (0.3215, 1.899, 0.643), (-0.643, 1.899, -0.3215), (0.5746, 1.89, -0.5746), (0.643, 1.899, -0.3215), (-0.5746, 1.89, -0.5746), (-0.3215, 1.899, -0.643), (-0.2797, 1.737, -0.5594), (-0.5594, 1.737, -0.5594), (0.5594, 1.737, -0.2797), (0.5594, 1.737, -0.5594), (-0.5594, 1.737, -0.2797), (0.2797, 1.737, 0.5594), (0.5594, 1.737, 0.5594), (0.2797, 1.737, -0.5594), (-2.159e-09, 1.737, -0.5594), (-0.5594, 1.737, 0.5594), (-0.2797, 1.737, 0.5594), (-2.159e-09, 1.737, 0.5594), (-0.7311, 3.206, -0.3655), (0.6348, 3.107, 0.6348), (0.3655, 3.206, 0.7311), (0.5594, 1.737, 0.2797), (0.5594, 1.737, -5.397e-09), (-0.5594, 1.737, 0.2797), (-0.5594, 1.737, -5.397e-09), (0.6348, 3.107, -0.6348), (0.3655, 3.206, -0.7311), (-0.3655, 3.206, -0.7311), (-6.568e-10, 3.25, -0.7744), (-0.3655, 3.206, 0.7311), (-0.6348, 3.107, 0.6348), (-0.5746, 1.89, 0.5746), (-0.3215, 1.899, 0.643), (1.43e-09, 1.902, 0.6718), (-4.803e-09, 2.004, 0.9781), (-0.9686, 2.695, -0.4843), (-0.8949, 1.992, -0.4475), (0.643, 1.899, 0.3215), (0.6718, 1.902, -9.34e-09), (-0.643, 1.899, 0.3215), (-0.6718, 1.902, -9.34e-09), (-0.7335, 1.97, -0.7335), (-0.7724, 2.647, -0.7724), (-0.8949, 1.992, 0.4475), (-0.9686, 2.695, 0.4843), (-0.9781, 2.004, -1.283e-08), (-1.077, 2.721, -1.396e-08), (-0.6348, 3.107, -0.6348), (0.7311, 3.206, -0.3655), (-6.568e-10, 3.25, 0.7744), (-0.4453, 3.369, -0.4453), (-4.687e-09, 3.453, -0.4862), (0.4453, 3.369, -0.4453), (0.7311, 3.206, 0.3655), (0.7744, 3.25, -1.051e-08), (-0.7311, 3.206, 0.3655), (-0.7744, 3.25, -1.051e-08), (-0.4453, 3.369, 0.4453), (-0.4862, 3.453, -1.277e-08), (-4.687e-09, 3.453, 0.4862), (-6.917e-09, 3.566, -1.402e-08), (0.4453, 3.369, 0.4453), (0.4862, 3.453, -1.277e-08), (-6.809e-09, 2.721, 1.077), (0.8949, 1.992, -0.4475), (0.9686, 2.695, -0.4843), (0.4843, 2.695, 0.9686), (0.4475, 1.992, 0.8949), (0.9781, 2.004, -1.283e-08), (1.077, 2.721, -1.396e-08), (0.7724, 2.647, -0.7724), (0.7335, 1.97, -0.7335), (0.4475, 1.992, -0.8949), (0.4843, 2.695, -0.9686), (0.7724, 2.647, 0.7724), (0.7335, 1.97, 0.7335), (0.8949, 1.992, 0.4475), (0.9686, 2.695, 0.4843), (-6.809e-09, 2.721, -1.077), (-4.803e-09, 2.004, -0.9781), (-0.4475, 1.992, -0.8949), (-0.4843, 2.695, -0.9686), (-0.7724, 2.647, 0.7724), (-0.7335, 1.97, 0.7335), (-0.4475, 1.992, 0.8949), (-0.4843, 2.695, 0.9686), (-0.8977, 2.019, -0.4488), (-0.7349, 1.996, -0.7349), (-0.8977, 2.019, 0.4488), (-0.9818, 2.031, -1.288e-08), (-4.878e-09, 2.031, 0.9818), (0.8977, 2.019, -0.4488), (0.4488, 2.019, 0.8977), (0.9818, 2.031, -1.288e-08), (0.7349, 1.996, -0.7349), (0.4488, 2.019, -0.8977), (0.7349, 1.996, 0.7349), (0.8977, 2.019, 0.4488), (-4.878e-09, 2.031, -0.9818), (-0.4488, 2.019, -0.8977), (-0.7349, 1.996, 0.7349), (-0.4488, 2.019, 0.8977), (-0.8634, 1.981, -0.4317), (-0.9398, 1.991, -1.24e-08), (-0.8634, 1.981, 0.4317), (-0.7136, 1.96, -0.7136), (0.4317, 1.981, 0.8634), (0.7136, 1.96, -0.7136), (0.7136, 1.96, 0.7136), (-4.024e-09, 1.991, -0.9398), (-0.7136, 1.96, 0.7136), (-4.024e-09, 1.991, 0.9398), (0.8634, 1.981, -0.4317), (0.9398, 1.991, -1.24e-08), (0.4317, 1.981, -0.8634), (0.8634, 1.981, 0.4317), (-0.4317, 1.981, -0.8634), (-0.4317, 1.981, 0.8634), (0.577, -2.136, 1.154), (1.937e-05, -2.136, 1.238), (-0.577, -2.136, 1.154), (0.9465, -2.136, 0.9465), (1.154, -2.136, 0.577), (0.577, -2.136, -1.154), (0.9465, -2.136, -0.9465), (1.937e-05, -2.136, -1.238), (-0.9465, -2.136, 0.9465), (1.154, -2.136, -0.577), (1.238, -2.136, -3.873e-05), (-1.154, -2.136, 0.577), (-1.238, -2.136, -3.873e-05), (-0.9465, -2.136, -0.9465), (-0.577, -2.136, -1.154), (-1.154, -2.136, -0.577), (0.9312, -2.089, -0.9312), (-0.9311, -2.089, -0.9312), (0.9312, -2.089, 0.9311), (-0.9311, -2.089, 0.9311), (0.5636, -2.089, 1.127), (1.83e-05, -2.089, 1.206), (-0.5636, -2.089, 1.127), (-0.5636, -2.089, -1.127), (1.83e-05, -2.089, -1.206), (0.5636, -2.089, -1.127), (-1.127, -2.089, 0.5636), (-1.206, -2.089, -3.66e-05), (-1.127, -2.089, -0.5637), (1.127, -2.089, -0.5637), (1.206, -2.089, -3.66e-05), (1.127, -2.089, 0.5636), (1.937e-05, -4.133, 1.238), (-0.577, -4.133, 1.154), (0.9465, -4.133, -0.9465), (-0.9465, -4.133, 0.9465), (1.154, -4.133, -0.577), (1.238, -4.133, -3.873e-05), (-1.154, -4.133, 0.577), (-1.238, -4.133, -3.873e-05), (-0.577, -4.133, -1.154), (0.577, -4.133, 1.154), (0.9465, -4.133, 0.9465), (1.154, -4.133, 0.577), (0.577, -4.133, -1.154), (1.937e-05, -4.133, -1.238), (-0.9465, -4.133, -0.9465), (-1.154, -4.133, -0.577), (-0.9341, -4.169, -0.9342), (-0.5773, -4.169, -1.135), (1.937e-05, -4.169, 1.218), (-0.5773, -4.169, 1.135), (0.5774, -4.169, 1.135), (0.9342, -4.169, 0.9341), (0.5774, -4.169, -1.135), (0.9342, -4.169, -0.9342), (-0.9341, -4.169, 0.9341), (1.135, -4.169, -0.5774), (-1.135, -4.169, 0.5773), (1.937e-05, -4.169, -1.218), (-1.135, -4.169, -0.5774), (-1.218, -4.169, -3.873e-05), (1.135, -4.169, 0.5773), (1.218, -4.169, -3.873e-05), (-0.5822, -4.362, -0.8664), (-0.7636, -4.362, -0.7637), (-0.5822, -4.362, 0.8664), (1.936e-05, -4.362, 0.9514), (0.5822, -4.362, 0.8664), (0.7637, -4.362, 0.7636), (0.7637, -4.362, -0.7637), (0.5822, -4.362, -0.8664), (-0.7636, -4.362, 0.7636), (0.8664, -4.362, -0.5823), (-0.8664, -4.362, 0.5822), (1.936e-05, -4.362, -0.9515), (-0.8664, -4.362, -0.5823), (-0.9514, -4.362, -3.872e-05), (0.8664, -4.362, 0.5822), (0.9514, -4.362, -3.872e-05), (-1.0, 0.3203, -1.197), (-1.0, -0.4377, -1.197), (1.0, 0.3239, 1.216), (1.0, -0.4413, 1.216), (-1.0, -0.4377, 1.197), (-1.0, 0.3203, 1.197), (1.0, -0.4413, -1.216), (1.0, 0.3239, -1.216), (-0.5, 0.6435, -1.196), (-0.5, -0.7608, -1.196), (0.0, 0.6435, -1.196), (0.0, -0.7608, -1.196), (0.5, 0.6435, -1.196), (0.5, -0.7608, -1.196), (0.5, 0.6435, 1.196), (0.5, -0.7608, 1.196), (0.0, 0.6435, 1.196), (0.0, -0.7608, 1.196), (-0.5, 0.6435, 1.196), (-0.5, -0.7608, 1.196), (1.0, 0.3333, -0.6326), (1.0, -0.4507, -0.6326), (1.0, 0.3333, 1.015e-09), (1.0, -0.4507, 1.015e-09), (1.0, 0.3333, 0.6326), (1.0, -0.4507, 0.6326), (-1.0, -0.4507, -0.6326), (-1.0, 0.3333, -0.6326), (-1.0, -0.4507, 1.015e-09), (-1.0, 0.3333, 1.015e-09), (-1.0, -0.4507, 0.6326), (-1.0, 0.3333, 0.6326), (-0.5, 0.6435, -1.265), (-0.5, -0.7608, -1.265), (0.5, 0.6435, -1.265), (0.5, -0.7608, -1.265), (0.5, 0.6435, 1.265), (0.5, -0.7608, 1.265), (-0.5, 0.6435, 1.265), (-0.5, -0.7608, 1.265), (0.0, 0.6435, 1.265), (0.0, -0.7608, 1.265), (0.0, 0.6435, -1.265), (0.0, -0.7608, -1.265), (-1.0, -0.4507, -1.265), (-1.0, -1.117, -1.0), (-1.0, -1.117, 0.5), (-1.0, -1.117, 1.0), (-1.0, 1.0, -0.5), (-1.0, 1.0, -1.0), (-1.0, 0.3333, 1.265), (-1.0, 1.0, 1.0), (-1.0, -1.117, -0.5), (-1.0, -1.117, 0.0), (-1.0, 1.0, 0.5), (-1.0, 1.0, 0.0), (-1.0, 0.3333, -1.265), (-1.0, -0.4507, 1.265), (1.0, 1.0, -0.5), (1.0, 1.0, -1.0), (1.0, -1.117, -0.5), (1.0, -1.117, -1.0), (1.0, -0.4507, 1.265), (1.0, -1.117, 1.0), (1.0, 0.3333, -1.265), (1.0, 1.0, 1.0), (1.0, 1.0, 0.5), (1.0, 1.0, 0.0), (1.0, -1.117, 0.5), (1.0, -1.117, 0.0), (1.0, 0.3333, 1.265), (1.0, -0.4507, -1.265)], [], [(384, 402, 392, 25), (397, 390, 8, 62), (376, 350, 4, 59), (380, 416, 406, 28), (370, 348, 2, 56), (393, 400, 146, 132), (34, 9, 13, 40), (28, 406, 11, 37), (25, 392, 9, 34), (413, 408, 10, 65), (290, 281, 19, 49), (62, 8, 12, 68), (37, 11, 15, 43), (65, 10, 14, 71), (44, 45, 88, 87), (296, 283, 18, 77), (287, 284, 17, 46), (293, 282, 16, 74), (283, 285, 44, 18), (285, 286, 45, 44), (286, 287, 46, 45), (74, 16, 89, 92), (49, 19, 83, 85), (18, 44, 87, 86), (8, 35, 41, 12), (35, 36, 42, 41), (36, 37, 43, 42), (282, 288, 47, 16), (288, 289, 48, 47), (289, 290, 49, 48), (408, 23, 32, 10), (23, 24, 33, 32), (24, 25, 34, 33), (390, 26, 35, 8), (26, 27, 36, 35), (27, 28, 37, 36), (10, 32, 38, 14), (32, 33, 39, 38), (33, 34, 40, 39), (20, 21, 136, 135), (400, 399, 145, 146), (404, 20, 135, 131), (389, 378, 26, 390), (378, 388, 27, 26), (388, 380, 28, 27), (407, 382, 23, 408), (382, 386, 24, 23), (386, 384, 25, 24), (412, 403, 130, 144), (399, 396, 137, 145), (411, 412, 144, 143), (394, 393, 132, 129), (410, 411, 143, 134), (30, 31, 133, 139), (31, 410, 134, 133), (403, 404, 131, 130), (29, 30, 139, 138), (46, 17, 81, 84), (19, 79, 82, 83), (79, 78, 95, 82), (48, 49, 85, 91), (17, 76, 80, 81), (78, 77, 94, 95), (47, 48, 91, 90), (77, 18, 86, 94), (16, 47, 90, 89), (284, 291, 76, 17), (291, 292, 75, 76), (292, 293, 74, 75), (281, 294, 79, 19), (294, 295, 78, 79), (295, 296, 77, 78), (76, 75, 93, 80), (45, 46, 84, 88), (75, 74, 92, 93), (11, 67, 73, 15), (67, 66, 72, 73), (66, 65, 71, 72), (9, 64, 70, 13), (64, 63, 69, 70), (63, 62, 68, 69), (406, 405, 67, 11), (405, 414, 66, 67), (414, 413, 65, 66), (22, 394, 129, 128), (21, 22, 128, 136), (396, 29, 138, 137), (351, 366, 58, 3), (366, 368, 57, 58), (368, 370, 56, 57), (345, 372, 61, 5), (372, 374, 60, 61), (374, 376, 59, 60), (392, 391, 64, 9), (391, 398, 63, 64), (398, 397, 62, 63), (299, 301, 108, 106), (122, 120, 114, 117, 119, 102, 107, 109, 126, 124, 100, 98, 96, 105, 111, 113), (301, 302, 127, 108), (303, 304, 123, 112), (312, 311, 115, 121), (305, 310, 118, 116), (297, 298, 104, 97), (308, 307, 101, 125), (310, 309, 103, 118), (298, 300, 110, 104), (307, 306, 99, 101), (306, 297, 97, 99), (304, 312, 121, 123), (309, 299, 106, 103), (300, 303, 112, 110), (311, 305, 116, 115), (302, 308, 125, 127), (313, 314, 329, 330), (315, 316, 331, 332), (317, 315, 332, 333), (318, 317, 333, 334), (319, 320, 335, 336), (316, 321, 337, 331), (322, 320, 106, 108), (323, 321, 110, 112), (314, 324, 340, 329), (324, 319, 336, 340), (313, 325, 121, 115), (325, 326, 123, 121), (326, 323, 112, 123), (318, 327, 125, 101), (327, 328, 127, 125), (328, 322, 108, 127), (146, 145, 170, 171), (129, 132, 157, 154), (139, 133, 158, 164), (145, 137, 162, 170), (130, 131, 156, 155), (138, 139, 164, 163), (144, 130, 155, 169), (128, 129, 154, 153), (137, 138, 163, 162), (143, 144, 169, 168), (136, 128, 153, 161), (134, 143, 168, 159), (135, 136, 161, 160), (131, 135, 160, 156), (132, 146, 171, 157), (133, 134, 159, 158), (168, 169, 185, 184), (161, 153, 152, 140), (159, 168, 184, 142), (160, 161, 140, 141), (156, 160, 141, 149), (157, 171, 187, 148), (158, 159, 142, 147), (171, 170, 186, 187), (154, 157, 148, 151), (164, 158, 147, 180), (170, 162, 178, 186), (155, 156, 149, 150), (163, 164, 180, 179), (169, 155, 150, 185), (153, 154, 151, 152), (162, 163, 179, 178), (182, 193, 203, 165), (228, 189, 194, 174), (193, 191, 202, 203), (212, 217, 172, 195), (210, 213, 167, 196), (191, 229, 177, 202), (189, 182, 165, 194), (232, 210, 196, 176), (216, 212, 195, 201), (213, 221, 166, 167), (220, 225, 175, 173), (224, 216, 201, 200), (217, 220, 173, 172), (221, 224, 200, 166), (225, 228, 174, 175), (229, 232, 176, 177), (208, 167, 166, 200), (202, 177, 176, 204), (204, 176, 196, 206), (206, 196, 167, 208), (175, 198, 199, 173), (198, 207, 209, 199), (207, 206, 208, 209), (174, 197, 198, 175), (197, 205, 207, 198), (205, 204, 206, 207), (194, 165, 197, 174), (165, 203, 205, 197), (203, 202, 204, 205), (173, 199, 195, 172), (199, 209, 201, 195), (209, 208, 200, 201), (257, 264, 231, 230), (247, 248, 232, 229), (256, 263, 227, 226), (245, 246, 228, 225), (255, 262, 223, 222), (243, 244, 224, 221), (254, 261, 219, 218), (241, 242, 220, 217), (262, 260, 215, 223), (244, 240, 216, 224), (261, 256, 226, 219), (242, 245, 225, 220), (253, 255, 222, 214), (239, 243, 221, 213), (260, 259, 211, 215), (240, 238, 212, 216), (264, 258, 181, 231), (248, 237, 210, 232), (252, 249, 183, 188), (234, 233, 182, 189), (251, 257, 230, 190), (235, 247, 229, 191), (258, 253, 214, 181), (237, 239, 213, 210), (259, 254, 218, 211), (238, 241, 217, 212), (250, 251, 190, 192), (236, 235, 191, 193), (263, 252, 188, 227), (246, 234, 189, 228), (249, 250, 192, 183), (233, 236, 193, 182), (183, 192, 236, 233), (227, 188, 234, 246), (192, 190, 235, 236), (211, 218, 241, 238), (181, 214, 239, 237), (190, 230, 247, 235), (188, 183, 233, 234), (231, 181, 237, 248), (215, 211, 238, 240), (214, 222, 243, 239), (219, 226, 245, 242), (223, 215, 240, 244), (218, 219, 242, 241), (222, 223, 244, 243), (226, 227, 246, 245), (230, 231, 248, 247), (148, 187, 250, 249), (152, 151, 252, 263), (187, 186, 251, 250), (150, 149, 254, 259), (180, 147, 253, 258), (186, 178, 257, 251), (151, 148, 249, 252), (179, 180, 258, 264), (185, 150, 259, 260), (147, 142, 255, 253), (141, 140, 256, 261), (184, 185, 260, 262), (149, 141, 261, 254), (142, 184, 262, 255), (140, 152, 263, 256), (178, 179, 264, 257), (95, 94, 269, 275), (89, 90, 279, 278), (81, 80, 276, 273), (85, 83, 271, 270), (93, 92, 280, 277), (87, 88, 266, 265), (86, 87, 265, 268), (84, 81, 273, 267), (91, 85, 270, 272), (94, 86, 268, 269), (88, 84, 267, 266), (90, 91, 272, 279), (92, 89, 278, 280), (80, 93, 277, 276), (82, 95, 275, 274), (83, 82, 274, 271), (72, 71, 296, 295), (73, 72, 295, 294), (15, 73, 294, 281), (69, 68, 293, 292), (70, 69, 292, 291), (13, 70, 291, 284), (42, 43, 290, 289), (41, 42, 289, 288), (12, 41, 288, 282), (39, 40, 287, 286), (38, 39, 286, 285), (14, 38, 285, 283), (68, 12, 282, 293), (40, 13, 284, 287), (71, 14, 283, 296), (43, 15, 281, 290), (275, 269, 308, 302), (278, 279, 305, 311), (273, 276, 303, 300), (270, 271, 299, 309), (277, 280, 312, 304), (265, 266, 297, 306), (268, 265, 306, 307), (267, 273, 300, 298), (272, 270, 309, 310), (269, 268, 307, 308), (266, 267, 298, 297), (279, 272, 310, 305), (280, 278, 311, 312), (276, 277, 304, 303), (274, 275, 302, 301), (271, 274, 301, 299), (344, 338, 322, 328), (343, 344, 328, 327), (334, 343, 327, 318), (342, 339, 323, 326), (341, 342, 326, 325), (330, 341, 325, 313), (118, 103, 319, 324), (116, 118, 324, 314), (339, 337, 321, 323), (338, 335, 320, 322), (104, 110, 321, 316), (103, 106, 320, 319), (101, 99, 317, 318), (99, 97, 315, 317), (97, 104, 316, 315), (115, 116, 314, 313), (117, 114, 330, 329), (105, 96, 332, 331), (96, 98, 333, 332), (98, 100, 334, 333), (107, 102, 336, 335), (111, 105, 331, 337), (109, 107, 335, 338), (113, 111, 337, 339), (119, 117, 329, 340), (102, 119, 340, 336), (114, 120, 341, 330), (120, 122, 342, 341), (122, 113, 339, 342), (100, 124, 343, 334), (124, 126, 344, 343), (126, 109, 338, 344), (54, 55, 375, 373), (373, 375, 376, 374), (53, 54, 373, 371), (371, 373, 374, 372), (7, 53, 371, 346), (346, 371, 372, 345), (51, 50, 369, 367), (367, 369, 370, 368), (52, 51, 367, 365), (365, 367, 368, 366), (1, 52, 365, 352), (352, 365, 366, 351), (30, 29, 383, 385), (359, 361, 355, 357), (31, 30, 385, 381), (360, 359, 357, 358), (410, 31, 381, 415), (415, 381, 382, 407), (21, 20, 379, 387), (362, 360, 358, 356), (22, 21, 387, 377), (364, 362, 356, 354), (394, 22, 377, 401), (401, 377, 378, 389), (50, 0, 347, 369), (369, 347, 348, 370), (20, 404, 409, 379), (379, 409, 416, 380), (55, 6, 349, 375), (375, 349, 350, 376), (29, 396, 395, 383), (383, 395, 402, 384), (361, 363, 353, 355), (363, 364, 354, 353), (353, 354, 378, 377), (358, 357, 379, 380), (359, 360, 382, 381), (364, 363, 383, 384), (363, 361, 385, 383), (362, 364, 384, 386), (361, 359, 381, 385), (360, 362, 386, 382), (357, 355, 387, 379), (356, 358, 380, 388), (355, 353, 377, 387), (354, 356, 388, 378), (7, 346, 389, 390), (6, 55, 391, 392), (5, 61, 393, 394), (4, 350, 395, 396), (53, 7, 390, 397), (54, 53, 397, 398), (55, 54, 398, 391), (59, 4, 396, 399), (60, 59, 399, 400), (61, 60, 400, 393), (345, 5, 394, 401), (346, 345, 401, 389), (349, 6, 392, 402), (350, 349, 402, 395), (52, 1, 404, 403), (3, 58, 405, 406), (2, 348, 407, 408), (1, 352, 409, 404), (0, 50, 411, 410), (50, 51, 412, 411), (51, 52, 403, 412), (56, 2, 408, 413), (57, 56, 413, 414), (58, 57, 414, 405), (347, 0, 410, 415), (348, 347, 415, 407), (351, 3, 406, 416), (352, 351, 416, 409)])
me_cube.polygons.foreach_set('use_smooth', [True] * 411)
_uv = me_cube.uv_layers.new(name='UVMap')
_uv.uv.foreach_set('vector', [0.8125, 0.6667, 0.875, 0.6667, 0.875, 0.75, 0.8125, 0.75, 0.4375, 0.0, 0.375, 0.0, 0.375, 0.0, 0.4375, 0.0, 0.5625, 0.1667, 0.6183, 0.165, 0.6165, 0.2415, 0.5609, 0.2415, 0.3125, 0.6667, 0.375, 0.6667, 0.375, 0.75, 0.3125, 0.75, 0.5625, 0.6667, 0.6201, 0.6655, 0.6188, 0.7438, 0.5614, 0.7438, 0.4375, 0.25, 0.5, 0.25, 0.5, 0.25, 0.4375, 0.25, 0.8125, 0.75, 0.875, 0.75, 0.875, 0.75, 0.8125, 0.75, 0.3125, 0.75, 0.375, 0.75, 0.375, 0.75, 0.3125, 0.75, 0.8125, 0.75, 0.875, 0.75, 0.875, 0.75, 0.8125, 0.75, 0.5625, 0.75, 0.625, 0.75, 0.625, 0.75, 0.5625, 0.75, 0.3125, 0.75, 0.375, 0.75, 0.375, 0.75, 0.3125, 0.75, 0.4375, 0.0, 0.375, 0.0, 0.375, 0.0, 0.4375, 0.0, 0.3125, 0.75, 0.375, 0.75, 0.375, 0.75, 0.3125, 0.75, 0.5625, 0.75, 0.625, 0.75, 0.625, 0.75, 0.5625, 0.75, 0.6875, 0.75, 0.75, 0.75, 0.75, 0.75, 0.6875, 0.75, 0.5625, 0.75, 0.625, 0.75, 0.625, 0.75, 0.5625, 0.75, 0.8125, 0.75, 0.875, 0.75, 0.875, 0.75, 0.8125, 0.75, 0.4375, 0.0, 0.375, 0.0, 0.375, 0.0, 0.4375, 0.0, 0.625, 0.75, 0.6875, 0.75, 0.6875, 0.75, 0.625, 0.75, 0.6875, 0.75, 0.75, 0.75, 0.75, 0.75, 0.6875, 0.75, 0.75, 0.75, 0.8125, 0.75, 0.8125, 0.75, 0.75, 0.75, 0.4375, 0.0, 0.375, 0.0, 0.375, 0.0, 0.4375, 0.0, 0.3125, 0.75, 0.375, 0.75, 0.375, 0.75, 0.3125, 0.75, 0.625, 0.75, 0.6875, 0.75, 0.6875, 0.75, 0.625, 0.75, 0.125, 0.75, 0.1875, 0.75, 0.1875, 0.75, 0.125, 0.75, 0.1875, 0.75, 0.25, 0.75, 0.25, 0.75, 0.1875, 0.75, 0.25, 0.75, 0.3125, 0.75, 0.3125, 0.75, 0.25, 0.75, 0.125, 0.75, 0.1875, 0.75, 0.1875, 0.75, 0.125, 0.75, 0.1875, 0.75, 0.25, 0.75, 0.25, 0.75, 0.1875, 0.75, 0.25, 0.75, 0.3125, 0.75, 0.3125, 0.75, 0.25, 0.75, 0.625, 0.75, 0.6875, 0.75, 0.6875, 0.75, 0.625, 0.75, 0.6875, 0.75, 0.75, 0.75, 0.75, 0.75, 0.6875, 0.75, 0.75, 0.75, 0.8125, 0.75, 0.8125, 0.75, 0.75, 0.75, 0.125, 0.75, 0.1875, 0.75, 0.1875, 0.75, 0.125, 0.75, 0.1875, 0.75, 0.25, 0.75, 0.25, 0.75, 0.1875, 0.75, 0.25, 0.75, 0.3125, 0.75, 0.3125, 0.75, 0.25, 0.75, 0.625, 0.75, 0.6875, 0.75, 0.6875, 0.75, 0.625, 0.75, 0.6875, 0.75, 0.75, 0.75, 0.75, 0.75, 0.6875, 0.75, 0.75, 0.75, 0.8125, 0.75, 0.8125, 0.75, 0.75, 0.75, 0.3125, 0.5, 0.25, 0.5, 0.25, 0.5, 0.3125, 0.5, 0.5, 0.25, 0.5625, 0.25, 0.5625, 0.25, 0.5, 0.25, 0.375, 0.5, 0.3125, 0.5, 0.3125, 0.5, 0.375, 0.5, 0.125, 0.6667, 0.1875, 0.6667, 0.1875, 0.75, 0.125, 0.75, 0.1875, 0.6667, 0.25, 0.6667, 0.25, 0.75, 0.1875, 0.75, 0.25, 0.6667, 0.3125, 0.6667, 0.3125, 0.75, 0.25, 0.75, 0.625, 0.6667, 0.6875, 0.6667, 0.6875, 0.75, 0.625, 0.75, 0.6875, 0.6667, 0.75, 0.6667, 0.75, 0.75, 0.6875, 0.75, 0.75, 0.6667, 0.8125, 0.6667, 0.8125, 0.75, 0.75, 0.75, 0.5, 0.5, 0.4375, 0.5, 0.4375, 0.5, 0.5, 0.5, 0.5625, 0.25, 0.625, 0.25, 0.625, 0.25, 0.5625, 0.25, 0.5625, 0.5, 0.5, 0.5, 0.5, 0.5, 0.5625, 0.5, 0.375, 0.25, 0.4375, 0.25, 0.4375, 0.25, 0.375, 0.25, 0.625, 0.5, 0.5625, 0.5, 0.5625, 0.5, 0.625, 0.5, 0.75, 0.5, 0.6875, 0.5, 0.6875, 0.5, 0.75, 0.5, 0.6875, 0.5, 0.625, 0.5, 0.625, 0.5, 0.6875, 0.5, 0.4375, 0.5, 0.375, 0.5, 0.375, 0.5, 0.4375, 0.5, 0.8125, 0.5, 0.75, 0.5, 0.75, 0.5, 0.8125, 0.5, 0.8125, 0.75, 0.875, 0.75, 0.875, 0.75, 0.8125, 0.75, 0.375, 0.75, 0.4375, 0.75, 0.4375, 0.75, 0.375, 0.75, 0.4375, 0.75, 0.5, 0.75, 0.5, 0.75, 0.4375, 0.75, 0.25, 0.75, 0.3125, 0.75, 0.3125, 0.75, 0.25, 0.75, 0.625, 0.0, 0.5625, 0.0, 0.5625, 0.0, 0.625, 0.0, 0.5, 0.75, 0.5625, 0.75, 0.5625, 0.75, 0.5, 0.75, 0.1875, 0.75, 0.25, 0.75, 0.25, 0.75, 0.1875, 0.75, 0.5625, 0.75, 0.625, 0.75, 0.625, 0.75, 0.5625, 0.75, 0.125, 0.75, 0.1875, 0.75, 0.1875, 0.75, 0.125, 0.75, 0.625, 0.0, 0.5625, 0.0, 0.5625, 0.0, 0.625, 0.0, 0.5625, 0.0, 0.5, 0.0, 0.5, 0.0, 0.5625, 0.0, 0.5, 0.0, 0.4375, 0.0, 0.4375, 0.0, 0.5, 0.0, 0.375, 0.75, 0.4375, 0.75, 0.4375, 0.75, 0.375, 0.75, 0.4375, 0.75, 0.5, 0.75, 0.5, 0.75, 0.4375, 0.75, 0.5, 0.75, 0.5625, 0.75, 0.5625, 0.75, 0.5, 0.75, 0.5625, 0.0, 0.5, 0.0, 0.5, 0.0, 0.5625, 0.0, 0.75, 0.75, 0.8125, 0.75, 0.8125, 0.75, 0.75, 0.75, 0.5, 0.0, 0.4375, 0.0, 0.4375, 0.0, 0.5, 0.0, 0.375, 0.75, 0.4375, 0.75, 0.4375, 0.75, 0.375, 0.75, 0.4375, 0.75, 0.5, 0.75, 0.5, 0.75, 0.4375, 0.75, 0.5, 0.75, 0.5625, 0.75, 0.5625, 0.75, 0.5, 0.75, 0.625, 0.0, 0.5625, 0.0, 0.5625, 0.0, 0.625, 0.0, 0.5625, 0.0, 0.5, 0.0, 0.5, 0.0, 0.5625, 0.0, 0.5, 0.0, 0.4375, 0.0, 0.4375, 0.0, 0.5, 0.0, 0.375, 0.75, 0.4375, 0.75, 0.4375, 0.75, 0.375, 0.75, 0.4375, 0.75, 0.5, 0.75, 0.5, 0.75, 0.4375, 0.75, 0.5, 0.75, 0.5625, 0.75, 0.5625, 0.75, 0.5, 0.75, 0.1875, 0.5, 0.125, 0.5, 0.125, 0.5, 0.1875, 0.5, 0.25, 0.5, 0.1875, 0.5, 0.1875, 0.5, 0.25, 0.5, 0.875, 0.5, 0.8125, 0.5, 0.8125, 0.5, 0.875, 0.5, 0.3799, 0.6655, 0.4375, 0.6667, 0.4386, 0.7438, 0.3812, 0.7438, 0.4375, 0.6667, 0.5, 0.6667, 0.5, 0.7438, 0.4386, 0.7438, 0.5, 0.6667, 0.5625, 0.6667, 0.5614, 0.7438, 0.5, 0.7438, 0.3817, 0.165, 0.4375, 0.1667, 0.4391, 0.2415, 0.3835, 0.2415, 0.4375, 0.1667, 0.5, 0.1667, 0.5, 0.2415, 0.4391, 0.2415, 0.5, 0.1667, 0.5625, 0.1667, 0.5609, 0.2415, 0.5, 0.2415, 0.625, 0.0, 0.5625, 0.0, 0.5625, 0.0, 0.625, 0.0, 0.5625, 0.0, 0.5, 0.0, 0.5, 0.0, 0.5625, 0.0, 0.5, 0.0, 0.4375, 0.0, 0.4375, 0.0, 0.5, 0.0, 0.375, 0.75, 0.4375, 0.75, 0.4375, 0.75, 0.375, 0.75, 0.5, 0.9605, 0.4382, 0.9652, 0.4163, 0.9587, 0.4098, 0.9368, 0.4145, 0.875, 0.4098, 0.8132, 0.4163, 0.7913, 0.4382, 0.7848, 0.5, 0.7895, 0.5618, 0.7848, 0.5837, 0.7913, 0.5902, 0.8132, 0.5855, 0.875, 0.5902, 0.9368, 0.5837, 0.9587, 0.5618, 0.9652, 0.4375, 0.75, 0.5, 0.75, 0.5, 0.75, 0.4375, 0.75, 0.5625, 0.0, 0.5, 0.0, 0.5, 0.0, 0.5625, 0.0, 0.4375, 0.0, 0.375, 0.0, 0.375, 0.0, 0.4375, 0.0, 0.1875, 0.75, 0.25, 0.75, 0.25, 0.75, 0.1875, 0.75, 0.75, 0.75, 0.8125, 0.75, 0.8125, 0.75, 0.75, 0.75, 0.5625, 0.75, 0.625, 0.75, 0.625, 0.75, 0.5625, 0.75, 0.25, 0.75, 0.3125, 0.75, 0.3125, 0.75, 0.25, 0.75, 0.8125, 0.75, 0.875, 0.75, 0.875, 0.75, 0.8125, 0.75, 0.625, 0.75, 0.6875, 0.75, 0.6875, 0.75, 0.625, 0.75, 0.6875, 0.75, 0.75, 0.75, 0.75, 0.75, 0.6875, 0.75, 0.5, 0.0, 0.4375, 0.0, 0.4375, 0.0, 0.5, 0.0, 0.3125, 0.75, 0.375, 0.75, 0.375, 0.75, 0.3125, 0.75, 0.625, 0.0, 0.5625, 0.0, 0.5625, 0.0, 0.625, 0.0, 0.125, 0.75, 0.1875, 0.75, 0.1875, 0.75, 0.125, 0.75, 0.5, 0.75, 0.5625, 0.75, 0.5625, 0.75, 0.5, 0.75, 0.1257, 0.75, 0.1861, 0.75, 0.1661, 0.75, 0.1353, 0.75, 0.6225, 0.875, 0.6229, 0.9375, 0.5933, 0.9375, 0.5874, 0.875, 0.6229, 0.8125, 0.6225, 0.875, 0.5874, 0.875, 0.5933, 0.8125, 0.6224, 0.7526, 0.6229, 0.8125, 0.5933, 0.8125, 0.5869, 0.7881, 0.3139, 0.75, 0.3743, 0.75, 0.3647, 0.75, 0.3339, 0.75, 0.6229, 0.9375, 0.6224, 0.9974, 0.5869, 0.9619, 0.5933, 0.9375, 0.4375, 0.7521, 0.3776, 0.7526, 0.375, 0.75, 0.4375, 0.75, 0.5639, 0.0, 0.6243, 0.0, 0.625, 0.0, 0.5625, 0.0, 0.1875, 0.75, 0.2497, 0.75, 0.2456, 0.75, 0.1875, 0.75, 0.2503, 0.75, 0.3125, 0.75, 0.3125, 0.75, 0.2544, 0.75, 0.3776, 0.9974, 0.4375, 0.9979, 0.4375, 1.0, 0.375, 1.0, 0.4375, 0.9979, 0.5, 0.9975, 0.5, 1.0, 0.4375, 1.0, 0.5003, 0.0, 0.5625, 0.0, 0.5625, 0.0, 0.5, 0.0, 0.6224, 0.7526, 0.5625, 0.7521, 0.5625, 0.75, 0.625, 0.75, 0.5625, 0.7521, 0.5, 0.7525, 0.5, 0.75, 0.5625, 0.75, 0.5, 0.7525, 0.4375, 0.7521, 0.4375, 0.75, 0.5, 0.75, 0.5, 0.25, 0.5625, 0.25, 0.5625, 0.25, 0.5, 0.25, 0.375, 0.25, 0.4375, 0.25, 0.4375, 0.25, 0.375, 0.25, 0.75, 0.5, 0.6875, 0.5, 0.6875, 0.5, 0.75, 0.5, 0.5625, 0.25, 0.625, 0.25, 0.625, 0.25, 0.5625, 0.25, 0.4375, 0.5, 0.375, 0.5, 0.375, 0.5, 0.4375, 0.5, 0.8125, 0.5, 0.75, 0.5, 0.75, 0.5, 0.8125, 0.5, 0.5, 0.5, 0.4375, 0.5, 0.4375, 0.5, 0.5, 0.5, 0.1875, 0.5, 0.125, 0.5, 0.125, 0.5, 0.1875, 0.5, 0.875, 0.5, 0.8125, 0.5, 0.8125, 0.5, 0.875, 0.5, 0.5625, 0.5, 0.5, 0.5, 0.5, 0.5, 0.5625, 0.5, 0.25, 0.5, 0.1875, 0.5, 0.1875, 0.5, 0.25, 0.5, 0.625, 0.5, 0.5625, 0.5, 0.5625, 0.5, 0.625, 0.5, 0.3125, 0.5, 0.25, 0.5, 0.25, 0.5, 0.3125, 0.5, 0.375, 0.5, 0.3125, 0.5, 0.3125, 0.5, 0.375, 0.5, 0.4375, 0.25, 0.5, 0.25, 0.5, 0.25, 0.4375, 0.25, 0.6875, 0.5, 0.625, 0.5, 0.625, 0.5, 0.6875, 0.5, 0.5625, 0.5, 0.5, 0.5, 0.5, 0.5, 0.5625, 0.5, 0.25, 0.5, 0.1875, 0.5, 0.1875, 0.5, 0.25, 0.5, 0.625, 0.5, 0.5625, 0.5, 0.5625, 0.5, 0.625, 0.5, 0.3125, 0.5, 0.25, 0.5, 0.25, 0.5, 0.3125, 0.5, 0.375, 0.5, 0.3125, 0.5, 0.3125, 0.5, 0.375, 0.5, 0.4375, 0.25, 0.5, 0.25, 0.5, 0.25, 0.4375, 0.25, 0.6875, 0.5, 0.625, 0.5, 0.625, 0.5, 0.6875, 0.5, 0.5, 0.25, 0.5625, 0.25, 0.5625, 0.25, 0.5, 0.25, 0.375, 0.25, 0.4375, 0.25, 0.4375, 0.25, 0.375, 0.25, 0.75, 0.5, 0.6875, 0.5, 0.6875, 0.5, 0.75, 0.5, 0.5625, 0.25, 0.625, 0.25, 0.625, 0.25, 0.5625, 0.25, 0.4375, 0.5, 0.375, 0.5, 0.375, 0.5, 0.4375, 0.5, 0.8125, 0.5, 0.75, 0.5, 0.75, 0.5, 0.8125, 0.5, 0.5, 0.5, 0.4375, 0.5, 0.4375, 0.5, 0.5, 0.5, 0.1875, 0.5, 0.125, 0.5, 0.125, 0.5, 0.1875, 0.5, 0.875, 0.5, 0.8125, 0.5, 0.8125, 0.5, 0.875, 0.5, 0.4375, 0.25, 0.5, 0.25, 0.5, 0.25, 0.4375, 0.25, 0.1875, 0.5, 0.125, 0.5, 0.125, 0.5, 0.1875, 0.5, 0.5, 0.25, 0.5625, 0.25, 0.5625, 0.25, 0.5, 0.25, 0.4375, 0.5, 0.375, 0.5, 0.375, 0.5, 0.4375, 0.5, 0.75, 0.5, 0.6875, 0.5, 0.6875, 0.5, 0.75, 0.5, 0.5625, 0.25, 0.625, 0.25, 0.625, 0.25, 0.5625, 0.25, 0.375, 0.25, 0.4375, 0.25, 0.4375, 0.25, 0.375, 0.25, 0.8125, 0.5, 0.75, 0.5, 0.75, 0.5, 0.8125, 0.5, 0.5, 0.5, 0.4375, 0.5, 0.4375, 0.5, 0.5, 0.5, 0.6875, 0.5, 0.625, 0.5, 0.625, 0.5, 0.6875, 0.5, 0.3125, 0.5, 0.25, 0.5, 0.25, 0.5, 0.3125, 0.5, 0.5625, 0.5, 0.5, 0.5, 0.5, 0.5, 0.5625, 0.5, 0.375, 0.5, 0.3125, 0.5, 0.3125, 0.5, 0.375, 0.5, 0.625, 0.5, 0.5625, 0.5, 0.5625, 0.5, 0.625, 0.5, 0.25, 0.5, 0.1875, 0.5, 0.1875, 0.5, 0.25, 0.5, 0.875, 0.5, 0.8125, 0.5, 0.8125, 0.5, 0.875, 0.5, 0.5625, 0.4375, 0.625, 0.4375, 0.625, 0.5, 0.5625, 0.5, 0.5625, 0.25, 0.625, 0.25, 0.625, 0.3125, 0.5625, 0.3125, 0.5625, 0.3125, 0.625, 0.3125, 0.625, 0.375, 0.5625, 0.375, 0.5625, 0.375, 0.625, 0.375, 0.625, 0.4375, 0.5625, 0.4375, 0.375, 0.375, 0.4375, 0.375, 0.4375, 0.4375, 0.375, 0.4375, 0.4375, 0.375, 0.5, 0.375, 0.5, 0.4375, 0.4375, 0.4375, 0.5, 0.375, 0.5625, 0.375, 0.5625, 0.4375, 0.5, 0.4375, 0.375, 0.3125, 0.4375, 0.3125, 0.4375, 0.375, 0.375, 0.375, 0.4375, 0.3125, 0.5, 0.3125, 0.5, 0.375, 0.4375, 0.375, 0.5, 0.3125, 0.5625, 0.3125, 0.5625, 0.375, 0.5, 0.375, 0.375, 0.25, 0.4375, 0.25, 0.4375, 0.3125, 0.375, 0.3125, 0.4375, 0.25, 0.5, 0.25, 0.5, 0.3125, 0.4375, 0.3125, 0.5, 0.25, 0.5625, 0.25, 0.5625, 0.3125, 0.5, 0.3125, 0.375, 0.4375, 0.4375, 0.4375, 0.4375, 0.5, 0.375, 0.5, 0.4375, 0.4375, 0.5, 0.4375, 0.5, 0.5, 0.4375, 0.5, 0.5, 0.4375, 0.5625, 0.4375, 0.5625, 0.5, 0.5, 0.5, 0.875, 0.5, 0.8125, 0.5, 0.8125, 0.5, 0.875, 0.5, 0.875, 0.5, 0.8125, 0.5, 0.8125, 0.5, 0.875, 0.5, 0.25, 0.5, 0.1875, 0.5, 0.1875, 0.5, 0.25, 0.5, 0.25, 0.5, 0.1875, 0.5, 0.1875, 0.5, 0.25, 0.5, 0.625, 0.5, 0.5625, 0.5, 0.5625, 0.5, 0.625, 0.5, 0.625, 0.5, 0.5625, 0.5, 0.5625, 0.5, 0.625, 0.5, 0.375, 0.5, 0.3125, 0.5, 0.3125, 0.5, 0.375, 0.5, 0.375, 0.5, 0.3125, 0.5, 0.3125, 0.5, 0.375, 0.5, 0.5625, 0.5, 0.5, 0.5, 0.5, 0.5, 0.5625, 0.5, 0.5625, 0.5, 0.5, 0.5, 0.5, 0.5, 0.5625, 0.5, 0.3125, 0.5, 0.25, 0.5, 0.25, 0.5, 0.3125, 0.5, 0.3125, 0.5, 0.25, 0.5, 0.25, 0.5, 0.3125, 0.5, 0.6875, 0.5, 0.625, 0.5, 0.625, 0.5, 0.6875, 0.5, 0.6875, 0.5, 0.625, 0.5, 0.625, 0.5, 0.6875, 0.5, 0.5, 0.5, 0.4375, 0.5, 0.4375, 0.5, 0.5, 0.5, 0.5, 0.5, 0.4375, 0.5, 0.4375, 0.5, 0.5, 0.5, 0.8125, 0.5, 0.75, 0.5, 0.75, 0.5, 0.8125, 0.5, 0.8125, 0.5, 0.75, 0.5, 0.75, 0.5, 0.8125, 0.5, 0.375, 0.25, 0.4375, 0.25, 0.4375, 0.25, 0.375, 0.25, 0.375, 0.25, 0.4375, 0.25, 0.4375, 0.25, 0.375, 0.25, 0.5625, 0.25, 0.625, 0.25, 0.625, 0.25, 0.5625, 0.25, 0.5625, 0.25, 0.625, 0.25, 0.625, 0.25, 0.5625, 0.25, 0.75, 0.5, 0.6875, 0.5, 0.6875, 0.5, 0.75, 0.5, 0.75, 0.5, 0.6875, 0.5, 0.6875, 0.5, 0.75, 0.5, 0.4375, 0.5, 0.375, 0.5, 0.375, 0.5, 0.4375, 0.5, 0.4375, 0.5, 0.375, 0.5, 0.375, 0.5, 0.4375, 0.5, 0.5, 0.25, 0.5625, 0.25, 0.5625, 0.25, 0.5, 0.25, 0.5, 0.25, 0.5625, 0.25, 0.5625, 0.25, 0.5, 0.25, 0.1875, 0.5, 0.125, 0.5, 0.125, 0.5, 0.1875, 0.5, 0.1875, 0.5, 0.125, 0.5, 0.125, 0.5, 0.1875, 0.5, 0.4375, 0.25, 0.5, 0.25, 0.5, 0.25, 0.4375, 0.25, 0.4375, 0.25, 0.5, 0.25, 0.5, 0.25, 0.4375, 0.25, 0.4375, 0.25, 0.5, 0.25, 0.5, 0.25, 0.4375, 0.25, 0.1875, 0.5, 0.125, 0.5, 0.125, 0.5, 0.1875, 0.5, 0.5, 0.25, 0.5625, 0.25, 0.5625, 0.25, 0.5, 0.25, 0.4375, 0.5, 0.375, 0.5, 0.375, 0.5, 0.4375, 0.5, 0.75, 0.5, 0.6875, 0.5, 0.6875, 0.5, 0.75, 0.5, 0.5625, 0.25, 0.625, 0.25, 0.625, 0.25, 0.5625, 0.25, 0.375, 0.25, 0.4375, 0.25, 0.4375, 0.25, 0.375, 0.25, 0.8125, 0.5, 0.75, 0.5, 0.75, 0.5, 0.8125, 0.5, 0.5, 0.5, 0.4375, 0.5, 0.4375, 0.5, 0.5, 0.5, 0.6875, 0.5, 0.625, 0.5, 0.625, 0.5, 0.6875, 0.5, 0.3125, 0.5, 0.25, 0.5, 0.25, 0.5, 0.3125, 0.5, 0.5625, 0.5, 0.5, 0.5, 0.5, 0.5, 0.5625, 0.5, 0.375, 0.5, 0.3125, 0.5, 0.3125, 0.5, 0.375, 0.5, 0.625, 0.5, 0.5625, 0.5, 0.5625, 0.5, 0.625, 0.5, 0.25, 0.5, 0.1875, 0.5, 0.1875, 0.5, 0.25, 0.5, 0.875, 0.5, 0.8125, 0.5, 0.8125, 0.5, 0.875, 0.5, 0.4375, 0.25, 0.5, 0.25, 0.5, 0.25, 0.4375, 0.25, 0.1875, 0.5, 0.125, 0.5, 0.125, 0.5, 0.1875, 0.5, 0.5, 0.25, 0.5625, 0.25, 0.5625, 0.25, 0.5, 0.25, 0.4375, 0.5, 0.375, 0.5, 0.375, 0.5, 0.4375, 0.5, 0.75, 0.5, 0.6875, 0.5, 0.6875, 0.5, 0.75, 0.5, 0.5625, 0.25, 0.625, 0.25, 0.625, 0.25, 0.5625, 0.25, 0.375, 0.25, 0.4375, 0.25, 0.4375, 0.25, 0.375, 0.25, 0.8125, 0.5, 0.75, 0.5, 0.75, 0.5, 0.8125, 0.5, 0.5, 0.5, 0.4375, 0.5, 0.4375, 0.5, 0.5, 0.5, 0.6875, 0.5, 0.625, 0.5, 0.625, 0.5, 0.6875, 0.5, 0.3125, 0.5, 0.25, 0.5, 0.25, 0.5, 0.3125, 0.5, 0.5625, 0.5, 0.5, 0.5, 0.5, 0.5, 0.5625, 0.5, 0.375, 0.5, 0.3125, 0.5, 0.3125, 0.5, 0.375, 0.5, 0.625, 0.5, 0.5625, 0.5, 0.5625, 0.5, 0.625, 0.5, 0.25, 0.5, 0.1875, 0.5, 0.1875, 0.5, 0.25, 0.5, 0.875, 0.5, 0.8125, 0.5, 0.8125, 0.5, 0.875, 0.5, 0.5, 0.75, 0.5625, 0.75, 0.5625, 0.75, 0.5, 0.75, 0.125, 0.75, 0.1875, 0.75, 0.1875, 0.75, 0.125, 0.75, 0.625, 0.0, 0.5625, 0.0, 0.5625, 0.0, 0.625, 0.0, 0.3125, 0.75, 0.375, 0.75, 0.375, 0.75, 0.3125, 0.75, 0.5, 0.0, 0.4375, 0.0, 0.4375, 0.0, 0.5, 0.0, 0.6875, 0.75, 0.75, 0.75, 0.75, 0.75, 0.6875, 0.75, 0.625, 0.75, 0.6875, 0.75, 0.6875, 0.75, 0.625, 0.75, 0.8125, 0.75, 0.875, 0.75, 0.875, 0.75, 0.8125, 0.75, 0.25, 0.75, 0.3125, 0.75, 0.3125, 0.75, 0.25, 0.75, 0.5625, 0.75, 0.625, 0.75, 0.625, 0.75, 0.5625, 0.75, 0.75, 0.75, 0.8125, 0.75, 0.8125, 0.75, 0.75, 0.75, 0.1875, 0.75, 0.25, 0.75, 0.25, 0.75, 0.1875, 0.75, 0.4375, 0.0, 0.375, 0.0, 0.375, 0.0, 0.4375, 0.0, 0.5625, 0.0, 0.5, 0.0, 0.5, 0.0, 0.5625, 0.0, 0.4375, 0.75, 0.5, 0.75, 0.5, 0.75, 0.4375, 0.75, 0.375, 0.75, 0.4375, 0.75, 0.4375, 0.75, 0.375, 0.75, 0.5, 0.75, 0.5625, 0.75, 0.5625, 0.75, 0.5, 0.75, 0.4375, 0.75, 0.5, 0.75, 0.5, 0.75, 0.4375, 0.75, 0.375, 0.75, 0.4375, 0.75, 0.4375, 0.75, 0.375, 0.75, 0.5, 0.0, 0.4375, 0.0, 0.4375, 0.0, 0.5, 0.0, 0.5625, 0.0, 0.5, 0.0, 0.5, 0.0, 0.5625, 0.0, 0.625, 0.0, 0.5625, 0.0, 0.5625, 0.0, 0.625, 0.0, 0.25, 0.75, 0.3125, 0.75, 0.3125, 0.75, 0.25, 0.75, 0.1875, 0.75, 0.25, 0.75, 0.25, 0.75, 0.1875, 0.75, 0.125, 0.75, 0.1875, 0.75, 0.1875, 0.75, 0.125, 0.75, 0.75, 0.75, 0.8125, 0.75, 0.8125, 0.75, 0.75, 0.75, 0.6875, 0.75, 0.75, 0.75, 0.75, 0.75, 0.6875, 0.75, 0.625, 0.75, 0.6875, 0.75, 0.6875, 0.75, 0.625, 0.75, 0.4375, 0.0, 0.375, 0.0, 0.375, 0.0, 0.4375, 0.0, 0.8125, 0.75, 0.875, 0.75, 0.875, 0.75, 0.8125, 0.75, 0.5625, 0.75, 0.625, 0.75, 0.625, 0.75, 0.5625, 0.75, 0.3125, 0.75, 0.375, 0.75, 0.375, 0.75, 0.3125, 0.75, 0.5, 0.75, 0.5625, 0.75, 0.5625, 0.75, 0.5, 0.75, 0.125, 0.75, 0.1875, 0.75, 0.1875, 0.75, 0.125, 0.75, 0.625, 0.0, 0.5625, 0.0, 0.5625, 0.0, 0.625, 0.0, 0.3125, 0.75, 0.375, 0.75, 0.375, 0.75, 0.3125, 0.75, 0.5, 0.0, 0.4375, 0.0, 0.4375, 0.0, 0.5, 0.0, 0.6875, 0.75, 0.75, 0.75, 0.75, 0.75, 0.6875, 0.75, 0.625, 0.75, 0.6875, 0.75, 0.6875, 0.75, 0.625, 0.75, 0.8125, 0.75, 0.875, 0.75, 0.875, 0.75, 0.8125, 0.75, 0.25, 0.75, 0.3125, 0.75, 0.3125, 0.75, 0.25, 0.75, 0.5625, 0.75, 0.625, 0.75, 0.625, 0.75, 0.5625, 0.75, 0.75, 0.75, 0.8125, 0.75, 0.8125, 0.75, 0.75, 0.75, 0.1875, 0.75, 0.25, 0.75, 0.25, 0.75, 0.1875, 0.75, 0.4375, 0.0, 0.375, 0.0, 0.375, 0.0, 0.4375, 0.0, 0.5625, 0.0, 0.5, 0.0, 0.5, 0.0, 0.5625, 0.0, 0.4375, 0.75, 0.5, 0.75, 0.5, 0.75, 0.4375, 0.75, 0.375, 0.75, 0.4375, 0.75, 0.4375, 0.75, 0.375, 0.75, 0.5, 0.7876, 0.4375, 0.7817, 0.4375, 0.7521, 0.5, 0.7525, 0.5625, 0.7817, 0.5, 0.7876, 0.5, 0.7525, 0.5625, 0.7521, 0.5869, 0.7881, 0.5625, 0.7817, 0.5625, 0.7521, 0.6224, 0.7526, 0.5044, 0.0, 0.5625, 0.0, 0.5625, 0.0, 0.5003, 0.0, 0.4375, 0.9683, 0.5, 0.9624, 0.5, 0.9975, 0.4375, 0.9979, 0.4131, 0.9619, 0.4375, 0.9683, 0.4375, 0.9979, 0.3776, 0.9974, 0.25, 0.75, 0.3125, 0.75, 0.3125, 0.75, 0.2503, 0.75, 0.1875, 0.75, 0.25, 0.75, 0.2497, 0.75, 0.1875, 0.75, 0.5839, 0.0, 0.6147, 0.0, 0.6243, 0.0, 0.5639, 0.0, 0.4375, 0.7817, 0.4131, 0.7881, 0.3776, 0.7526, 0.4375, 0.7521, 0.625, 0.9375, 0.625, 1.0, 0.6224, 0.9974, 0.6229, 0.9375, 0.3125, 0.75, 0.375, 0.75, 0.3743, 0.75, 0.3139, 0.75, 0.625, 0.75, 0.625, 0.8125, 0.6229, 0.8125, 0.6224, 0.7526, 0.625, 0.8125, 0.625, 0.875, 0.6225, 0.875, 0.6229, 0.8125, 0.625, 0.875, 0.625, 0.9375, 0.6229, 0.9375, 0.6225, 0.875, 0.125, 0.75, 0.1875, 0.75, 0.1861, 0.75, 0.1257, 0.75, 0.4098, 0.9368, 0.4163, 0.9587, 0.4131, 0.9619, 0.4067, 0.9375, 0.5902, 0.9368, 0.5855, 0.875, 0.5874, 0.875, 0.5933, 0.9375, 0.5855, 0.875, 0.5902, 0.8132, 0.5933, 0.8125, 0.5874, 0.875, 0.5902, 0.8132, 0.5837, 0.7913, 0.5869, 0.7881, 0.5933, 0.8125, 0.4163, 0.7913, 0.4098, 0.8132, 0.4067, 0.8125, 0.4131, 0.7881, 0.5837, 0.9587, 0.5902, 0.9368, 0.5933, 0.9375, 0.5869, 0.9619, 0.4382, 0.7848, 0.4163, 0.7913, 0.4131, 0.7881, 0.4375, 0.7817, 0.5618, 0.9652, 0.5837, 0.9587, 0.5869, 0.9619, 0.5625, 0.9683, 0.4145, 0.875, 0.4098, 0.9368, 0.4067, 0.9375, 0.4126, 0.875, 0.4098, 0.8132, 0.4145, 0.875, 0.4126, 0.875, 0.4067, 0.8125, 0.4163, 0.9587, 0.4382, 0.9652, 0.4375, 0.9683, 0.4131, 0.9619, 0.4382, 0.9652, 0.5, 0.9605, 0.5, 0.9624, 0.4375, 0.9683, 0.5, 0.9605, 0.5618, 0.9652, 0.5625, 0.9683, 0.5, 0.9624, 0.5837, 0.7913, 0.5618, 0.7848, 0.5625, 0.7817, 0.5869, 0.7881, 0.5618, 0.7848, 0.5, 0.7895, 0.5, 0.7876, 0.5625, 0.7817, 0.5, 0.7895, 0.4382, 0.7848, 0.4375, 0.7817, 0.5, 0.7876, 0.5, 0.0085, 0.5609, 0.0085, 0.5625, 0.08333, 0.5, 0.08333, 0.5, 0.08333, 0.5625, 0.08333, 0.5625, 0.1667, 0.5, 0.1667, 0.4391, 0.0085, 0.5, 0.0085, 0.5, 0.08333, 0.4375, 0.08333, 0.4375, 0.08333, 0.5, 0.08333, 0.5, 0.1667, 0.4375, 0.1667, 0.3835, 0.0085, 0.4391, 0.0085, 0.4375, 0.08333, 0.3817, 0.08496, 0.3817, 0.08496, 0.4375, 0.08333, 0.4375, 0.1667, 0.3817, 0.165, 0.5, 0.5062, 0.5614, 0.5062, 0.5625, 0.5833, 0.5, 0.5833, 0.5, 0.5833, 0.5625, 0.5833, 0.5625, 0.6667, 0.5, 0.6667, 0.4386, 0.5062, 0.5, 0.5062, 0.5, 0.5833, 0.4375, 0.5833, 0.4375, 0.5833, 0.5, 0.5833, 0.5, 0.6667, 0.4375, 0.6667, 0.3812, 0.5062, 0.4386, 0.5062, 0.4375, 0.5833, 0.3799, 0.5845, 0.3799, 0.5845, 0.4375, 0.5833, 0.4375, 0.6667, 0.3799, 0.6655, 0.75, 0.5, 0.8125, 0.5, 0.8125, 0.5833, 0.75, 0.5833, 0.6772, 0.5833, 0.7363, 0.5833, 0.2637, 0.5833, 0.3228, 0.5833, 0.6875, 0.5, 0.75, 0.5, 0.75, 0.5833, 0.6875, 0.5833, 0.6772, 0.6667, 0.6772, 0.5833, 0.3228, 0.5833, 0.3228, 0.6667, 0.625, 0.5, 0.6875, 0.5, 0.6875, 0.5833, 0.625, 0.5833, 0.625, 0.5833, 0.6875, 0.5833, 0.6875, 0.6667, 0.625, 0.6667, 0.25, 0.5, 0.3125, 0.5, 0.3125, 0.5833, 0.25, 0.5833, 0.7363, 0.6667, 0.6772, 0.6667, 0.3228, 0.6667, 0.2637, 0.6667, 0.1875, 0.5, 0.25, 0.5, 0.25, 0.5833, 0.1875, 0.5833, 0.7954, 0.6667, 0.7363, 0.6667, 0.2637, 0.6667, 0.2046, 0.6667, 0.125, 0.5, 0.1875, 0.5, 0.1875, 0.5833, 0.125, 0.5833, 0.125, 0.5833, 0.1875, 0.5833, 0.1875, 0.6667, 0.125, 0.6667, 0.5614, 0.5062, 0.6188, 0.5062, 0.6201, 0.5845, 0.5625, 0.5833, 0.5625, 0.5833, 0.6201, 0.5845, 0.6201, 0.6655, 0.5625, 0.6667, 0.3125, 0.5, 0.375, 0.5, 0.375, 0.5833, 0.3125, 0.5833, 0.3125, 0.5833, 0.375, 0.5833, 0.375, 0.6667, 0.3125, 0.6667, 0.5609, 0.0085, 0.6165, 0.0085, 0.6183, 0.08496, 0.5625, 0.08333, 0.5625, 0.08333, 0.6183, 0.08496, 0.6183, 0.165, 0.5625, 0.1667, 0.8125, 0.5, 0.875, 0.5, 0.875, 0.5833, 0.8125, 0.5833, 0.8125, 0.5833, 0.875, 0.5833, 0.875, 0.6667, 0.8125, 0.6667, 0.7363, 0.5833, 0.7954, 0.5833, 0.2046, 0.5833, 0.2637, 0.5833, 0.7954, 0.5833, 0.7954, 0.6667, 0.2046, 0.6667, 0.2046, 0.5833, 0.2046, 0.5833, 0.2046, 0.6667, 0.1875, 0.6667, 0.1875, 0.5833, 0.3228, 0.6667, 0.3228, 0.5833, 0.3125, 0.5833, 0.3125, 0.6667, 0.6772, 0.5833, 0.6772, 0.6667, 0.6875, 0.6667, 0.6875, 0.5833, 0.7954, 0.6667, 0.7954, 0.5833, 0.8125, 0.5833, 0.8125, 0.6667, 0.7954, 0.5833, 0.7363, 0.5833, 0.75, 0.5833, 0.8125, 0.5833, 0.7363, 0.6667, 0.7954, 0.6667, 0.8125, 0.6667, 0.75, 0.6667, 0.7363, 0.5833, 0.6772, 0.5833, 0.6875, 0.5833, 0.75, 0.5833, 0.6772, 0.6667, 0.7363, 0.6667, 0.75, 0.6667, 0.6875, 0.6667, 0.3228, 0.5833, 0.2637, 0.5833, 0.25, 0.5833, 0.3125, 0.5833, 0.2637, 0.6667, 0.3228, 0.6667, 0.3125, 0.6667, 0.25, 0.6667, 0.2637, 0.5833, 0.2046, 0.5833, 0.1875, 0.5833, 0.25, 0.5833, 0.2046, 0.6667, 0.2637, 0.6667, 0.25, 0.6667, 0.1875, 0.6667, 0.3835, 0.0085, 0.3817, 0.08496, 0.375, 0.08333, 0.375, 0.0, 0.6165, 0.0085, 0.5609, 0.0085, 0.5625, 0.0, 0.625, 0.0, 0.3835, 0.2415, 0.4391, 0.2415, 0.4375, 0.25, 0.375, 0.25, 0.6165, 0.2415, 0.6183, 0.165, 0.625, 0.1667, 0.625, 0.25, 0.4391, 0.0085, 0.3835, 0.0085, 0.375, 0.0, 0.4375, 0.0, 0.5, 0.0085, 0.4391, 0.0085, 0.4375, 0.0, 0.5, 0.0, 0.5609, 0.0085, 0.5, 0.0085, 0.5, 0.0, 0.5625, 0.0, 0.5609, 0.2415, 0.6165, 0.2415, 0.625, 0.25, 0.5625, 0.25, 0.5, 0.2415, 0.5609, 0.2415, 0.5625, 0.25, 0.5, 0.25, 0.4391, 0.2415, 0.5, 0.2415, 0.5, 0.25, 0.4375, 0.25, 0.3817, 0.165, 0.3835, 0.2415, 0.375, 0.25, 0.375, 0.1667, 0.3817, 0.08496, 0.3817, 0.165, 0.375, 0.1667, 0.375, 0.08333, 0.6183, 0.08496, 0.6165, 0.0085, 0.625, 0.0, 0.625, 0.08333, 0.6183, 0.165, 0.6183, 0.08496, 0.625, 0.08333, 0.625, 0.1667, 0.4386, 0.5062, 0.3812, 0.5062, 0.375, 0.5, 0.4375, 0.5, 0.3812, 0.7438, 0.4386, 0.7438, 0.4375, 0.75, 0.375, 0.75, 0.6188, 0.7438, 0.6201, 0.6655, 0.625, 0.6667, 0.625, 0.75, 0.3812, 0.5062, 0.3799, 0.5845, 0.375, 0.5833, 0.375, 0.5, 0.6188, 0.5062, 0.5614, 0.5062, 0.5625, 0.5, 0.625, 0.5, 0.5614, 0.5062, 0.5, 0.5062, 0.5, 0.5, 0.5625, 0.5, 0.5, 0.5062, 0.4386, 0.5062, 0.4375, 0.5, 0.5, 0.5, 0.5614, 0.7438, 0.6188, 0.7438, 0.625, 0.75, 0.5625, 0.75, 0.5, 0.7438, 0.5614, 0.7438, 0.5625, 0.75, 0.5, 0.75, 0.4386, 0.7438, 0.5, 0.7438, 0.5, 0.75, 0.4375, 0.75, 0.6201, 0.5845, 0.6188, 0.5062, 0.625, 0.5, 0.625, 0.5833, 0.6201, 0.6655, 0.6201, 0.5845, 0.625, 0.5833, 0.625, 0.6667, 0.3799, 0.6655, 0.3812, 0.7438, 0.375, 0.75, 0.375, 0.6667, 0.3799, 0.5845, 0.3799, 0.6655, 0.375, 0.6667, 0.375, 0.5833])
me_cube.materials.append(mat_material)
me_cube.use_remesh_preserve_volume = False
me_cube.use_remesh_preserve_attributes = False
me_cube.use_mirror_vertex_groups = False
me_cube.update()

# ---- objects
ob_light = bpy.data.objects.new('Light', light_light)
ob_camera = bpy.data.objects.new('Camera', cam_camera)
ob_cylinder = bpy.data.objects.new('Cylinder', me_cylinder)
ob_cube = bpy.data.objects.new('Cube', me_cube)

# ---- transforms, parenting, visibility, modifiers, constraints
ob_light.location = (4.076, 1.005, 5.904)
ob_light.rotation_euler = (0.6503, 0.05522, 1.866)
ob_light.lock_rotations_4d = False
ob_light.empty_display_type = 'ARROWS'
ob_light.color = (0.0, 0.0, 0.0, 0.0)
ob_light.lineart.crease_threshold = 0.0
ob_camera.location = (7.809, -6.414, 4.958)
ob_camera.rotation_euler = (1.109, -0.0, 0.8823)
ob_camera.lock_rotations_4d = False
ob_camera.empty_display_type = 'ARROWS'
ob_camera.color = (0.0, 0.0, 0.0, 0.0)
ob_camera.display_type = 'WIRE'
ob_camera.lineart.crease_threshold = 0.0
ob_cylinder.location = (0.0008201, -0.004752, -0.00343)
ob_cylinder.rotation_euler = (-0.0, -3.144, -0.0)
ob_cylinder.scale = (0.04823, 0.06961, 0.8782)
ob_cylinder.lineart.crease_threshold = 0.0
_m = ob_cylinder.modifiers.new('Subdivision', 'SUBSURF')
_m.uv_smooth = 'PRESERVE_CORNERS'
_m.levels = 3
_m.render_levels = 3
ob_cube.location = (-0.0008201, 0.0, 0.7717)
ob_cube.rotation_euler = (-0.0, -3.144, -0.0)
ob_cube.scale = (0.09562, 0.09562, 0.09562)
ob_cube.lock_rotations_4d = False
ob_cube.empty_display_type = 'ARROWS'
ob_cube.lineart.crease_threshold = 0.0
_m = ob_cube.modifiers.new('Subdivision', 'SUBSURF')
_m.uv_smooth = 'PRESERVE_CORNERS'
_m.levels = 3
_m.render_levels = 3
_m = ob_cube.modifiers.new('Auto Smooth', 'NODES')
_m.node_group = ng_auto_smooth
_gi = [s.identifier for s in ng_auto_smooth.interface.items_tree if s.item_type == 'SOCKET' and s.in_out == 'INPUT']
_m[_gi[1]] = 1.047  # Angle

# ---- collection membership
col_collection.objects.link(ob_light)
col_collection.objects.link(ob_camera)
col_hammer.objects.link(ob_cylinder)
col_hammer.objects.link(ob_cube)

# ---- scene / render settings (as saved in the file)
scene.camera = ob_camera
scene.frame_start = 1; scene.frame_end = 250; scene.frame_set(1)
scene.render.engine = 'BLENDER_EEVEE_NEXT'
scene.cycles.samples = 128
scene.cycles.sampling_pattern = 'TABULATED_SOBOL'
scene.cycles.use_adaptive_sampling = False
scene.cycles.use_light_tree = False
scene.view_settings.view_transform = 'Filmic'
bpy.context.view_layer.update()
